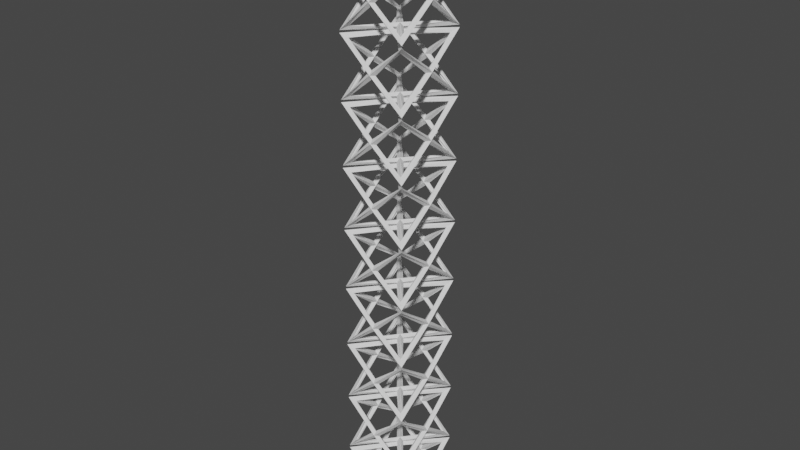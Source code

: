 # Source: ConstructionBar.blend  (saved by Blender 2.83.19; exported with 4.5.12 LTS)
import bpy
from mathutils import Matrix  # noqa: F401  (used for matrix-valued properties, if any)

bpy.ops.wm.read_factory_settings(use_empty=True)
scene = bpy.context.scene
scene.name = 'Scene'

# ---- collections
col_collection = bpy.data.collections.new('Collection'); scene.collection.children.link(col_collection)

# ---- world
world_world = bpy.data.worlds.new('World'); scene.world = world_world
world_world.use_nodes = True; world_world.node_tree.nodes.clear()
_N = world_world.node_tree.nodes; _L = world_world.node_tree.links
n0 = _N.new('ShaderNodeOutputWorld'); n0.name = 'World Output'; n0.location = (300, 300)
n1 = _N.new('ShaderNodeBackground'); n1.name = 'Background'; n1.location = (10, 300)
n1.inputs[0].default_value = (0.05088, 0.05088, 0.05088, 1.0)
_L.new(n1.outputs[0], n0.inputs[0])
n0.is_active_output = True
world_world.color = (0.05088, 0.05088, 0.05088)
world_world.use_sun_shadow = False
world_world.sun_shadow_jitter_overblur = 0.0

# ---- meshes
me_cube_002 = bpy.data.meshes.new('Cube.002')
me_cube_002.from_pydata([(-0.94, -1.262, -0.94), (-1.06, -1.37, -1.06), (-0.94, -1.262, 0.94), (-1.06, -1.37, 1.06), (-0.94, 1.262, -0.94), (-1.06, 1.37, -1.06), (-0.94, 1.262, 0.94), (-1.06, 1.37, 1.06), (0.94, -1.262, -0.94), (1.06, -1.37, -1.06), (0.94, -1.262, 0.94), (1.06, -1.37, 1.06), (0.94, 1.262, -0.94), (1.06, 1.37, -1.06), (0.94, 1.262, 0.94), (1.06, 1.37, 1.06), (0.0, 0.0, 0.8995), (0.0, 0.0, 1.1), (0.0, 0.0, -0.8995), (0.0, 0.0, -1.1), (0.0, -1.216, 0.0), (0.0, -1.417, 0.0), (0.8995, 0.0, 0.0), (1.1, 0.0, 0.0), (0.0, 1.216, 0.0), (0.0, 1.417, 0.0), (-0.8995, 0.0, 0.0), (-1.1, 0.0, 0.0), (-0.1421, -1.316, 0.0), (-0.9214, -1.228, 0.8541), (-1.0, -0.1661, 0.0), (-0.9214, -1.228, -0.8541), (0.1262, 0.0, -1.0), (0.9214, 1.109, -0.9214), (1.0, 0.0, -0.1262), (0.9214, -1.109, -0.9214), (-0.1262, 0.0, 1.0), (-0.9214, 1.109, 0.9214), (-1.0, 0.0, 0.1262), (-0.9214, -1.109, 0.9214), (0.1262, 0.0, 1.0), (0.9214, -1.109, 0.9214), (1.0, 0.0, 0.1262), (0.9214, 1.109, 0.9214), (0.0, 0.1661, 1.0), (0.8541, 1.228, 0.9214), (0.0, 1.316, 0.1421), (-0.8541, 1.228, 0.9214), (-0.1262, 0.0, -1.0), (-0.9214, -1.109, -0.9214), (-1.0, 0.0, -0.1262), (-0.9214, 1.109, -0.9214), (0.1421, -1.316, 0.0), (0.9214, -1.228, -0.8541), (1.0, -0.1661, 0.0), (0.9214, -1.228, 0.8541), (1.0, 0.1661, 0.0), (0.9214, 1.228, -0.8541), (0.1421, 1.316, 0.0), (0.9214, 1.228, 0.8541), (-0.1421, 1.316, 0.0), (-0.9214, 1.228, -0.8541), (-1.0, 0.1661, 0.0), (-0.9214, 1.228, 0.8541), (0.0, -0.1661, 1.0), (-0.8541, -1.228, 0.9214), (0.0, -1.316, 0.1421), (0.8541, -1.228, 0.9214), (0.0, 0.1661, -1.0), (-0.8541, 1.228, -0.9214), (0.0, 1.316, -0.1421), (0.8541, 1.228, -0.9214), (0.0, -0.1661, -1.0), (0.8541, -1.228, -0.9214), (0.0, -1.316, -0.1421), (-0.8541, -1.228, -0.9214), (-0.94, -1.262, 1.261), (-1.06, -1.37, 1.141), (-0.94, -1.262, 3.141), (-1.06, -1.37, 3.261), (-0.94, 1.262, 1.261), (-1.06, 1.37, 1.141), (-0.94, 1.262, 3.141), (-1.06, 1.37, 3.261), (0.94, -1.262, 1.261), (1.06, -1.37, 1.141), (0.94, -1.262, 3.141), (1.06, -1.37, 3.261), (0.94, 1.262, 1.261), (1.06, 1.37, 1.141), (0.94, 1.262, 3.141), (1.06, 1.37, 3.261), (0.0, 0.0, 3.101), (0.0, 0.0, 3.301), (0.0, 0.0, 1.301), (0.0, 0.0, 1.1), (0.0, -1.216, 2.201), (0.0, -1.417, 2.201), (0.8995, 0.0, 2.201), (1.1, 0.0, 2.201), (0.0, 1.216, 2.201), (0.0, 1.417, 2.201), (-0.8995, 0.0, 2.201), (-1.1, 0.0, 2.201), (-0.1421, -1.316, 2.201), (-0.9214, -1.228, 3.055), (-1.0, -0.1661, 2.201), (-0.9214, -1.228, 1.347), (0.1262, 0.0, 1.201), (0.9214, 1.109, 1.28), (1.0, 0.0, 2.075), (0.9214, -1.109, 1.28), (-0.1262, 0.0, 3.201), (-0.9214, 1.109, 3.122), (-1.0, 0.0, 2.327), (-0.9214, -1.109, 3.122), (0.1262, 0.0, 3.201), (0.9214, -1.109, 3.122), (1.0, 0.0, 2.327), (0.9214, 1.109, 3.122), (0.0, 0.1661, 3.201), (0.8541, 1.228, 3.122), (0.0, 1.316, 2.343), (-0.8541, 1.228, 3.122), (-0.1262, 0.0, 1.201), (-0.9214, -1.109, 1.28), (-1.0, 0.0, 2.075), (-0.9214, 1.109, 1.28), (0.1421, -1.316, 2.201), (0.9214, -1.228, 1.347), (1.0, -0.1661, 2.201), (0.9214, -1.228, 3.055), (1.0, 0.1661, 2.201), (0.9214, 1.228, 1.347), (0.1421, 1.316, 2.201), (0.9214, 1.228, 3.055), (-0.1421, 1.316, 2.201), (-0.9214, 1.228, 1.347), (-1.0, 0.1661, 2.201), (-0.9214, 1.228, 3.055), (0.0, -0.1661, 3.201), (-0.8541, -1.228, 3.122), (0.0, -1.316, 2.343), (0.8541, -1.228, 3.122), (0.0, 0.1661, 1.201), (-0.8541, 1.228, 1.28), (0.0, 1.316, 2.059), (0.8541, 1.228, 1.28), (0.0, -0.1661, 1.201), (0.8541, -1.228, 1.28), (0.0, -1.316, 2.059), (-0.8541, -1.228, 1.28), (-0.94, -1.262, 3.462), (-1.06, -1.37, 3.342), (-0.94, -1.262, 5.342), (-1.06, -1.37, 5.462), (-0.94, 1.262, 3.462), (-1.06, 1.37, 3.342), (-0.94, 1.262, 5.342), (-1.06, 1.37, 5.462), (0.94, -1.262, 3.462), (1.06, -1.37, 3.342), (0.94, -1.262, 5.342), (1.06, -1.37, 5.462), (0.94, 1.262, 3.462), (1.06, 1.37, 3.342), (0.94, 1.262, 5.342), (1.06, 1.37, 5.462), (0.0, 0.0, 5.301), (0.0, 0.0, 5.503), (0.0, 0.0, 3.503), (0.0, 0.0, 3.301), (0.0, -1.216, 4.402), (0.0, -1.417, 4.402), (0.8995, 0.0, 4.402), (1.1, 0.0, 4.402), (0.0, 1.216, 4.402), (0.0, 1.417, 4.402), (-0.8995, 0.0, 4.402), (-1.1, 0.0, 4.402), (-0.1421, -1.316, 4.402), (-0.9214, -1.228, 5.256), (-1.0, -0.1661, 4.402), (-0.9214, -1.228, 3.548), (0.1262, 0.0, 3.402), (0.9214, 1.109, 3.481), (1.0, 0.0, 4.276), (0.9214, -1.109, 3.481), (-0.1262, 0.0, 5.402), (-0.9214, 1.109, 5.323), (-1.0, 0.0, 4.528), (-0.9214, -1.109, 5.323), (0.1262, 0.0, 5.402), (0.9214, -1.109, 5.323), (1.0, 0.0, 4.528), (0.9214, 1.109, 5.323), (0.0, 0.1661, 5.402), (0.8541, 1.228, 5.323), (0.0, 1.316, 4.544), (-0.8541, 1.228, 5.323), (-0.1262, 0.0, 3.402), (-0.9214, -1.109, 3.481), (-1.0, 0.0, 4.276), (-0.9214, 1.109, 3.481), (0.1421, -1.316, 4.402), (0.9214, -1.228, 3.548), (1.0, -0.1661, 4.402), (0.9214, -1.228, 5.256), (1.0, 0.1661, 4.402), (0.9214, 1.228, 3.548), (0.1421, 1.316, 4.402), (0.9214, 1.228, 5.256), (-0.1421, 1.316, 4.402), (-0.9214, 1.228, 3.548), (-1.0, 0.1661, 4.402), (-0.9214, 1.228, 5.256), (0.0, -0.1661, 5.402), (-0.8541, -1.228, 5.323), (0.0, -1.316, 4.544), (0.8541, -1.228, 5.323), (0.0, 0.1661, 3.402), (-0.8541, 1.228, 3.481), (0.0, 1.316, 4.26), (0.8541, 1.228, 3.481), (0.0, -0.1661, 3.402), (0.8541, -1.228, 3.481), (0.0, -1.316, 4.26), (-0.8541, -1.228, 3.481), (-0.94, -1.262, 5.663), (-1.06, -1.37, 5.543), (-0.94, -1.262, 7.543), (-1.06, -1.37, 7.663), (-0.94, 1.262, 5.663), (-1.06, 1.37, 5.543), (-0.94, 1.262, 7.543), (-1.06, 1.37, 7.663), (0.94, -1.262, 5.663), (1.06, -1.37, 5.543), (0.94, -1.262, 7.543), (1.06, -1.37, 7.663), (0.94, 1.262, 5.663), (1.06, 1.37, 5.543), (0.94, 1.262, 7.543), (1.06, 1.37, 7.663), (0.0, 0.0, 7.502), (0.0, 0.0, 7.703), (0.0, 0.0, 5.703), (0.0, 0.0, 5.502), (0.0, -1.216, 6.603), (0.0, -1.417, 6.603), (0.8995, 0.0, 6.603), (1.1, 0.0, 6.603), (0.0, 1.216, 6.603), (0.0, 1.417, 6.603), (-0.8995, 0.0, 6.603), (-1.1, 0.0, 6.603), (-0.1421, -1.316, 6.603), (-0.9214, -1.228, 7.457), (-1.0, -0.1661, 6.603), (-0.9214, -1.228, 5.749), (0.1262, 0.0, 5.603), (0.9214, 1.109, 5.682), (1.0, 0.0, 6.477), (0.9214, -1.109, 5.682), (-0.1262, 0.0, 7.603), (-0.9214, 1.109, 7.524), (-1.0, 0.0, 6.729), (-0.9214, -1.109, 7.524), (0.1262, 0.0, 7.603), (0.9214, -1.109, 7.524), (1.0, 0.0, 6.729), (0.9214, 1.109, 7.524), (0.0, 0.1661, 7.603), (0.8541, 1.228, 7.524), (0.0, 1.316, 6.745), (-0.8541, 1.228, 7.524), (-0.1262, 0.0, 5.603), (-0.9214, -1.109, 5.682), (-1.0, 0.0, 6.477), (-0.9214, 1.109, 5.682), (0.1421, -1.316, 6.603), (0.9214, -1.228, 5.749), (1.0, -0.1661, 6.603), (0.9214, -1.228, 7.457), (1.0, 0.1661, 6.603), (0.9214, 1.228, 5.749), (0.1421, 1.316, 6.603), (0.9214, 1.228, 7.457), (-0.1421, 1.316, 6.603), (-0.9214, 1.228, 5.749), (-1.0, 0.1661, 6.603), (-0.9214, 1.228, 7.457), (0.0, -0.1661, 7.603), (-0.8541, -1.228, 7.524), (0.0, -1.316, 6.745), (0.8541, -1.228, 7.524), (0.0, 0.1661, 5.603), (-0.8541, 1.228, 5.682), (0.0, 1.316, 6.461), (0.8541, 1.228, 5.682), (0.0, -0.1661, 5.603), (0.8541, -1.228, 5.682), (0.0, -1.316, 6.461), (-0.8541, -1.228, 5.682), (-0.94, -1.262, 7.864), (-1.06, -1.37, 7.744), (-0.94, -1.262, 9.744), (-1.06, -1.37, 9.864), (-0.94, 1.262, 7.864), (-1.06, 1.37, 7.744), (-0.94, 1.262, 9.744), (-1.06, 1.37, 9.864), (0.94, -1.262, 7.864), (1.06, -1.37, 7.744), (0.94, -1.262, 9.744), (1.06, -1.37, 9.864), (0.94, 1.262, 7.864), (1.06, 1.37, 7.744), (0.94, 1.262, 9.744), (1.06, 1.37, 9.864), (0.0, 0.0, 9.703), (0.0, 0.0, 9.905), (0.0, 0.0, 7.905), (0.0, 0.0, 7.703), (0.0, -1.216, 8.804), (0.0, -1.417, 8.804), (0.8995, 0.0, 8.804), (1.1, 0.0, 8.804), (0.0, 1.216, 8.804), (0.0, 1.417, 8.804), (-0.8995, 0.0, 8.804), (-1.1, 0.0, 8.804), (-0.1421, -1.316, 8.804), (-0.9214, -1.228, 9.658), (-1.0, -0.1661, 8.804), (-0.9214, -1.228, 7.95), (0.1262, 0.0, 7.804), (0.9214, 1.109, 7.883), (1.0, 0.0, 8.678), (0.9214, -1.109, 7.883), (-0.1262, 0.0, 9.804), (-0.9214, 1.109, 9.725), (-1.0, 0.0, 8.93), (-0.9214, -1.109, 9.725), (0.1262, 0.0, 9.804), (0.9214, -1.109, 9.725), (1.0, 0.0, 8.93), (0.9214, 1.109, 9.725), (0.0, 0.1661, 9.804), (0.8541, 1.228, 9.725), (0.0, 1.316, 8.946), (-0.8541, 1.228, 9.725), (-0.1262, 0.0, 7.804), (-0.9214, -1.109, 7.883), (-1.0, 0.0, 8.678), (-0.9214, 1.109, 7.883), (0.1421, -1.316, 8.804), (0.9214, -1.228, 7.95), (1.0, -0.1661, 8.804), (0.9214, -1.228, 9.658), (1.0, 0.1661, 8.804), (0.9214, 1.228, 7.95), (0.1421, 1.316, 8.804), (0.9214, 1.228, 9.658), (-0.1421, 1.316, 8.804), (-0.9214, 1.228, 7.95), (-1.0, 0.1661, 8.804), (-0.9214, 1.228, 9.658), (0.0, -0.1661, 9.804), (-0.8541, -1.228, 9.725), (0.0, -1.316, 8.946), (0.8541, -1.228, 9.725), (0.0, 0.1661, 7.804), (-0.8541, 1.228, 7.883), (0.0, 1.316, 8.662), (0.8541, 1.228, 7.883), (0.0, -0.1661, 7.804), (0.8541, -1.228, 7.883), (0.0, -1.316, 8.662), (-0.8541, -1.228, 7.883), (-0.94, -1.262, 10.07), (-1.06, -1.37, 9.945), (-0.94, -1.262, 11.94), (-1.06, -1.37, 12.07), (-0.94, 1.262, 10.07), (-1.06, 1.37, 9.945), (-0.94, 1.262, 11.94), (-1.06, 1.37, 12.07), (0.94, -1.262, 10.07), (1.06, -1.37, 9.945), (0.94, -1.262, 11.94), (1.06, -1.37, 12.07), (0.94, 1.262, 10.07), (1.06, 1.37, 9.945), (0.94, 1.262, 11.94), (1.06, 1.37, 12.07), (0.0, 0.0, 11.9), (0.0, 0.0, 12.11), (0.0, 0.0, 10.11), (0.0, 0.0, 9.905), (0.0, -1.216, 11.01), (0.0, -1.417, 11.01), (0.8995, 0.0, 11.01), (1.1, 0.0, 11.01), (0.0, 1.216, 11.01), (0.0, 1.417, 11.01), (-0.8995, 0.0, 11.01), (-1.1, 0.0, 11.01), (-0.1421, -1.316, 11.01), (-0.9214, -1.228, 11.86), (-1.0, -0.1661, 11.01), (-0.9214, -1.228, 10.15), (0.1262, 0.0, 10.01), (0.9214, 1.109, 10.08), (1.0, 0.0, 10.88), (0.9214, -1.109, 10.08), (-0.1262, 0.0, 12.01), (-0.9214, 1.109, 11.93), (-1.0, 0.0, 11.13), (-0.9214, -1.109, 11.93), (0.1262, 0.0, 12.01), (0.9214, -1.109, 11.93), (1.0, 0.0, 11.13), (0.9214, 1.109, 11.93), (0.0, 0.1661, 12.01), (0.8541, 1.228, 11.93), (0.0, 1.316, 11.15), (-0.8541, 1.228, 11.93), (-0.1262, 0.0, 10.01), (-0.9214, -1.109, 10.08), (-1.0, 0.0, 10.88), (-0.9214, 1.109, 10.08), (0.1421, -1.316, 11.01), (0.9214, -1.228, 10.15), (1.0, -0.1661, 11.01), (0.9214, -1.228, 11.86), (1.0, 0.1661, 11.01), (0.9214, 1.228, 10.15), (0.1421, 1.316, 11.01), (0.9214, 1.228, 11.86), (-0.1421, 1.316, 11.01), (-0.9214, 1.228, 10.15), (-1.0, 0.1661, 11.01), (-0.9214, 1.228, 11.86), (0.0, -0.1661, 12.01), (-0.8541, -1.228, 11.93), (0.0, -1.316, 11.15), (0.8541, -1.228, 11.93), (0.0, 0.1661, 10.01), (-0.8541, 1.228, 10.08), (0.0, 1.316, 10.86), (0.8541, 1.228, 10.08), (0.0, -0.1661, 10.01), (0.8541, -1.228, 10.08), (0.0, -1.316, 10.86), (-0.8541, -1.228, 10.08), (-0.94, -1.262, 12.27), (-1.06, -1.37, 12.15), (-0.94, -1.262, 14.15), (-1.06, -1.37, 14.27), (-0.94, 1.262, 12.27), (-1.06, 1.37, 12.15), (-0.94, 1.262, 14.15), (-1.06, 1.37, 14.27), (0.94, -1.262, 12.27), (1.06, -1.37, 12.15), (0.94, -1.262, 14.15), (1.06, -1.37, 14.27), (0.94, 1.262, 12.27), (1.06, 1.37, 12.15), (0.94, 1.262, 14.15), (1.06, 1.37, 14.27), (0.0, 0.0, 14.11), (0.0, 0.0, 14.31), (0.0, 0.0, 12.31), (0.0, 0.0, 12.11), (0.0, -1.216, 13.21), (0.0, -1.417, 13.21), (0.8995, 0.0, 13.21), (1.1, 0.0, 13.21), (0.0, 1.216, 13.21), (0.0, 1.417, 13.21), (-0.8995, 0.0, 13.21), (-1.1, 0.0, 13.21), (-0.1421, -1.316, 13.21), (-0.9214, -1.228, 14.06), (-1.0, -0.1661, 13.21), (-0.9214, -1.228, 12.35), (0.1262, 0.0, 12.21), (0.9214, 1.109, 12.28), (1.0, 0.0, 13.08), (0.9214, -1.109, 12.28), (-0.1262, 0.0, 14.21), (-0.9214, 1.109, 14.13), (-1.0, 0.0, 13.33), (-0.9214, -1.109, 14.13), (0.1262, 0.0, 14.21), (0.9214, -1.109, 14.13), (1.0, 0.0, 13.33), (0.9214, 1.109, 14.13), (0.0, 0.1661, 14.21), (0.8541, 1.228, 14.13), (0.0, 1.316, 13.35), (-0.8541, 1.228, 14.13), (-0.1262, 0.0, 12.21), (-0.9214, -1.109, 12.28), (-1.0, 0.0, 13.08), (-0.9214, 1.109, 12.28), (0.1421, -1.316, 13.21), (0.9214, -1.228, 12.35), (1.0, -0.1661, 13.21), (0.9214, -1.228, 14.06), (1.0, 0.1661, 13.21), (0.9214, 1.228, 12.35), (0.1421, 1.316, 13.21), (0.9214, 1.228, 14.06), (-0.1421, 1.316, 13.21), (-0.9214, 1.228, 12.35), (-1.0, 0.1661, 13.21), (-0.9214, 1.228, 14.06), (0.0, -0.1661, 14.21), (-0.8541, -1.228, 14.13), (0.0, -1.316, 13.35), (0.8541, -1.228, 14.13), (0.0, 0.1661, 12.21), (-0.8541, 1.228, 12.28), (0.0, 1.316, 13.06), (0.8541, 1.228, 12.28), (0.0, -0.1661, 12.21), (0.8541, -1.228, 12.28), (0.0, -1.316, 13.06), (-0.8541, -1.228, 12.28), (-0.94, -1.262, 14.47), (-1.06, -1.37, 14.35), (-0.94, -1.262, 16.35), (-1.06, -1.37, 16.47), (-0.94, 1.262, 14.47), (-1.06, 1.37, 14.35), (-0.94, 1.262, 16.35), (-1.06, 1.37, 16.47), (0.94, -1.262, 14.47), (1.06, -1.37, 14.35), (0.94, -1.262, 16.35), (1.06, -1.37, 16.47), (0.94, 1.262, 14.47), (1.06, 1.37, 14.35), (0.94, 1.262, 16.35), (1.06, 1.37, 16.47), (0.0, 0.0, 16.31), (0.0, 0.0, 16.51), (0.0, 0.0, 14.51), (0.0, 0.0, 14.31), (0.0, -1.216, 15.41), (0.0, -1.417, 15.41), (0.8995, 0.0, 15.41), (1.1, 0.0, 15.41), (0.0, 1.216, 15.41), (0.0, 1.417, 15.41), (-0.8995, 0.0, 15.41), (-1.1, 0.0, 15.41), (-0.1421, -1.316, 15.41), (-0.9214, -1.228, 16.26), (-1.0, -0.1661, 15.41), (-0.9214, -1.228, 14.55), (0.1262, 0.0, 14.41), (0.9214, 1.109, 14.49), (1.0, 0.0, 15.28), (0.9214, -1.109, 14.49), (-0.1262, 0.0, 16.41), (-0.9214, 1.109, 16.33), (-1.0, 0.0, 15.53), (-0.9214, -1.109, 16.33), (0.1262, 0.0, 16.41), (0.9214, -1.109, 16.33), (1.0, 0.0, 15.53), (0.9214, 1.109, 16.33), (0.0, 0.1661, 16.41), (0.8541, 1.228, 16.33), (0.0, 1.316, 15.55), (-0.8541, 1.228, 16.33), (-0.1262, 0.0, 14.41), (-0.9214, -1.109, 14.49), (-1.0, 0.0, 15.28), (-0.9214, 1.109, 14.49), (0.1421, -1.316, 15.41), (0.9214, -1.228, 14.55), (1.0, -0.1661, 15.41), (0.9214, -1.228, 16.26), (1.0, 0.1661, 15.41), (0.9214, 1.228, 14.55), (0.1421, 1.316, 15.41), (0.9214, 1.228, 16.26), (-0.1421, 1.316, 15.41), (-0.9214, 1.228, 14.55), (-1.0, 0.1661, 15.41), (-0.9214, 1.228, 16.26), (0.0, -0.1661, 16.41), (-0.8541, -1.228, 16.33), (0.0, -1.316, 15.55), (0.8541, -1.228, 16.33), (0.0, 0.1661, 14.41), (-0.8541, 1.228, 14.49), (0.0, 1.316, 15.26), (0.8541, 1.228, 14.49), (0.0, -0.1661, 14.41), (0.8541, -1.228, 14.49), (0.0, -1.316, 15.26), (-0.8541, -1.228, 14.49), (-0.94, -1.262, 16.67), (-1.06, -1.37, 16.55), (-0.94, -1.262, 18.55), (-1.06, -1.37, 18.67), (-0.94, 1.262, 16.67), (-1.06, 1.37, 16.55), (-0.94, 1.262, 18.55), (-1.06, 1.37, 18.67), (0.94, -1.262, 16.67), (1.06, -1.37, 16.55), (0.94, -1.262, 18.55), (1.06, -1.37, 18.67), (0.94, 1.262, 16.67), (1.06, 1.37, 16.55), (0.94, 1.262, 18.55), (1.06, 1.37, 18.67), (0.0, 0.0, 18.51), (0.0, 0.0, 18.71), (0.0, 0.0, 16.71), (0.0, 0.0, 16.51), (0.0, -1.216, 17.61), (0.0, -1.417, 17.61), (0.8995, 0.0, 17.61), (1.1, 0.0, 17.61), (0.0, 1.216, 17.61), (0.0, 1.417, 17.61), (-0.8995, 0.0, 17.61), (-1.1, 0.0, 17.61), (-0.1421, -1.316, 17.61), (-0.9214, -1.228, 18.46), (-1.0, -0.1661, 17.61), (-0.9214, -1.228, 16.75), (0.1262, 0.0, 16.61), (0.9214, 1.109, 16.69), (1.0, 0.0, 17.48), (0.9214, -1.109, 16.69), (-0.1262, 0.0, 18.61), (-0.9214, 1.109, 18.53), (-1.0, 0.0, 17.73), (-0.9214, -1.109, 18.53), (0.1262, 0.0, 18.61), (0.9214, -1.109, 18.53), (1.0, 0.0, 17.73), (0.9214, 1.109, 18.53), (0.0, 0.1661, 18.61), (0.8541, 1.228, 18.53), (0.0, 1.316, 17.75), (-0.8541, 1.228, 18.53), (-0.1262, 0.0, 16.61), (-0.9214, -1.109, 16.69), (-1.0, 0.0, 17.48), (-0.9214, 1.109, 16.69), (0.1421, -1.316, 17.61), (0.9214, -1.228, 16.75), (1.0, -0.1661, 17.61), (0.9214, -1.228, 18.46), (1.0, 0.1661, 17.61), (0.9214, 1.228, 16.75), (0.1421, 1.316, 17.61), (0.9214, 1.228, 18.46), (-0.1421, 1.316, 17.61), (-0.9214, 1.228, 16.75), (-1.0, 0.1661, 17.61), (-0.9214, 1.228, 18.46), (0.0, -0.1661, 18.61), (-0.8541, -1.228, 18.53), (0.0, -1.316, 17.75), (0.8541, -1.228, 18.53), (0.0, 0.1661, 16.61), (-0.8541, 1.228, 16.69), (0.0, 1.316, 17.47), (0.8541, 1.228, 16.69), (0.0, -0.1661, 16.61), (0.8541, -1.228, 16.69), (0.0, -1.316, 17.47), (-0.8541, -1.228, 16.69), (-0.94, -1.262, 18.87), (-1.06, -1.37, 18.75), (-0.94, -1.262, 20.75), (-1.06, -1.37, 20.87), (-0.94, 1.262, 18.87), (-1.06, 1.37, 18.75), (-0.94, 1.262, 20.75), (-1.06, 1.37, 20.87), (0.94, -1.262, 18.87), (1.06, -1.37, 18.75), (0.94, -1.262, 20.75), (1.06, -1.37, 20.87), (0.94, 1.262, 18.87), (1.06, 1.37, 18.75), (0.94, 1.262, 20.75), (1.06, 1.37, 20.87), (0.0, 0.0, 20.71), (0.0, 0.0, 20.91), (0.0, 0.0, 18.91), (0.0, 0.0, 18.71), (0.0, -1.216, 19.81), (0.0, -1.417, 19.81), (0.8995, 0.0, 19.81), (1.1, 0.0, 19.81), (0.0, 1.216, 19.81), (0.0, 1.417, 19.81), (-0.8995, 0.0, 19.81), (-1.1, 0.0, 19.81), (-0.1421, -1.316, 19.81), (-0.9214, -1.228, 20.66), (-1.0, -0.1661, 19.81), (-0.9214, -1.228, 18.95), (0.1262, 0.0, 18.81), (0.9214, 1.109, 18.89), (1.0, 0.0, 19.68), (0.9214, -1.109, 18.89), (-0.1262, 0.0, 20.81), (-0.9214, 1.109, 20.73), (-1.0, 0.0, 19.94), (-0.9214, -1.109, 20.73), (0.1262, 0.0, 20.81), (0.9214, -1.109, 20.73), (1.0, 0.0, 19.94), (0.9214, 1.109, 20.73), (0.0, 0.1661, 20.81), (0.8541, 1.228, 20.73), (0.0, 1.316, 19.95), (-0.8541, 1.228, 20.73), (-0.1262, 0.0, 18.81), (-0.9214, -1.109, 18.89), (-1.0, 0.0, 19.68), (-0.9214, 1.109, 18.89), (0.1421, -1.316, 19.81), (0.9214, -1.228, 18.95), (1.0, -0.1661, 19.81), (0.9214, -1.228, 20.66), (1.0, 0.1661, 19.81), (0.9214, 1.228, 18.95), (0.1421, 1.316, 19.81), (0.9214, 1.228, 20.66), (-0.1421, 1.316, 19.81), (-0.9214, 1.228, 18.95), (-1.0, 0.1661, 19.81), (-0.9214, 1.228, 20.66), (0.0, -0.1661, 20.81), (-0.8541, -1.228, 20.73), (0.0, -1.316, 19.95), (0.8541, -1.228, 20.73), (0.0, 0.1661, 18.81), (-0.8541, 1.228, 18.89), (0.0, 1.316, 19.67), (0.8541, 1.228, 18.89), (0.0, -0.1661, 18.81), (0.8541, -1.228, 18.89), (0.0, -1.316, 19.67), (-0.8541, -1.228, 18.89)], [], [(28, 29, 2, 20), (29, 28, 21, 3), (29, 30, 26, 2), (30, 29, 3, 27), (30, 31, 0, 26), (31, 30, 27, 1), (31, 28, 20, 0), (28, 31, 1, 21), (32, 33, 12, 18), (33, 32, 19, 13), (33, 34, 22, 12), (34, 33, 13, 23), (34, 35, 8, 22), (35, 34, 23, 9), (35, 32, 18, 8), (32, 35, 9, 19), (36, 37, 6, 16), (37, 36, 17, 7), (37, 38, 26, 6), (38, 37, 7, 27), (38, 39, 2, 26), (39, 38, 27, 3), (39, 36, 16, 2), (36, 39, 3, 17), (40, 41, 10, 16), (41, 40, 17, 11), (41, 42, 22, 10), (42, 41, 11, 23), (42, 43, 14, 22), (43, 42, 23, 15), (43, 40, 16, 14), (40, 43, 15, 17), (44, 45, 14, 16), (45, 44, 17, 15), (45, 46, 24, 14), (46, 45, 15, 25), (46, 47, 6, 24), (47, 46, 25, 7), (47, 44, 16, 6), (44, 47, 7, 17), (48, 49, 0, 18), (49, 48, 19, 1), (49, 50, 26, 0), (50, 49, 1, 27), (50, 51, 4, 26), (51, 50, 27, 5), (51, 48, 18, 4), (48, 51, 5, 19), (52, 53, 8, 20), (53, 52, 21, 9), (53, 54, 22, 8), (54, 53, 9, 23), (54, 55, 10, 22), (55, 54, 23, 11), (55, 52, 20, 10), (52, 55, 11, 21), (56, 57, 12, 22), (57, 56, 23, 13), (57, 58, 24, 12), (58, 57, 13, 25), (58, 59, 14, 24), (59, 58, 25, 15), (59, 56, 22, 14), (56, 59, 15, 23), (60, 61, 4, 24), (61, 60, 25, 5), (61, 62, 26, 4), (62, 61, 5, 27), (62, 63, 6, 26), (63, 62, 27, 7), (63, 60, 24, 6), (60, 63, 7, 25), (64, 65, 2, 16), (65, 64, 17, 3), (65, 66, 20, 2), (66, 65, 3, 21), (66, 67, 10, 20), (67, 66, 21, 11), (67, 64, 16, 10), (64, 67, 11, 17), (68, 69, 4, 18), (69, 68, 19, 5), (69, 70, 24, 4), (70, 69, 5, 25), (70, 71, 12, 24), (71, 70, 25, 13), (71, 68, 18, 12), (68, 71, 13, 19), (72, 73, 8, 18), (73, 72, 19, 9), (73, 74, 20, 8), (74, 73, 9, 21), (74, 75, 0, 20), (75, 74, 21, 1), (75, 72, 18, 0), (72, 75, 1, 19), (104, 105, 78, 96), (105, 104, 97, 79), (105, 106, 102, 78), (106, 105, 79, 103), (106, 107, 76, 102), (107, 106, 103, 77), (107, 104, 96, 76), (104, 107, 77, 97), (108, 109, 88, 94), (109, 108, 95, 89), (109, 110, 98, 88), (110, 109, 89, 99), (110, 111, 84, 98), (111, 110, 99, 85), (111, 108, 94, 84), (108, 111, 85, 95), (112, 113, 82, 92), (113, 112, 93, 83), (113, 114, 102, 82), (114, 113, 83, 103), (114, 115, 78, 102), (115, 114, 103, 79), (115, 112, 92, 78), (112, 115, 79, 93), (116, 117, 86, 92), (117, 116, 93, 87), (117, 118, 98, 86), (118, 117, 87, 99), (118, 119, 90, 98), (119, 118, 99, 91), (119, 116, 92, 90), (116, 119, 91, 93), (120, 121, 90, 92), (121, 120, 93, 91), (121, 122, 100, 90), (122, 121, 91, 101), (122, 123, 82, 100), (123, 122, 101, 83), (123, 120, 92, 82), (120, 123, 83, 93), (124, 125, 76, 94), (125, 124, 95, 77), (125, 126, 102, 76), (126, 125, 77, 103), (126, 127, 80, 102), (127, 126, 103, 81), (127, 124, 94, 80), (124, 127, 81, 95), (128, 129, 84, 96), (129, 128, 97, 85), (129, 130, 98, 84), (130, 129, 85, 99), (130, 131, 86, 98), (131, 130, 99, 87), (131, 128, 96, 86), (128, 131, 87, 97), (132, 133, 88, 98), (133, 132, 99, 89), (133, 134, 100, 88), (134, 133, 89, 101), (134, 135, 90, 100), (135, 134, 101, 91), (135, 132, 98, 90), (132, 135, 91, 99), (136, 137, 80, 100), (137, 136, 101, 81), (137, 138, 102, 80), (138, 137, 81, 103), (138, 139, 82, 102), (139, 138, 103, 83), (139, 136, 100, 82), (136, 139, 83, 101), (140, 141, 78, 92), (141, 140, 93, 79), (141, 142, 96, 78), (142, 141, 79, 97), (142, 143, 86, 96), (143, 142, 97, 87), (143, 140, 92, 86), (140, 143, 87, 93), (144, 145, 80, 94), (145, 144, 95, 81), (145, 146, 100, 80), (146, 145, 81, 101), (146, 147, 88, 100), (147, 146, 101, 89), (147, 144, 94, 88), (144, 147, 89, 95), (148, 149, 84, 94), (149, 148, 95, 85), (149, 150, 96, 84), (150, 149, 85, 97), (150, 151, 76, 96), (151, 150, 97, 77), (151, 148, 94, 76), (148, 151, 77, 95), (180, 181, 154, 172), (181, 180, 173, 155), (181, 182, 178, 154), (182, 181, 155, 179), (182, 183, 152, 178), (183, 182, 179, 153), (183, 180, 172, 152), (180, 183, 153, 173), (184, 185, 164, 170), (185, 184, 171, 165), (185, 186, 174, 164), (186, 185, 165, 175), (186, 187, 160, 174), (187, 186, 175, 161), (187, 184, 170, 160), (184, 187, 161, 171), (188, 189, 158, 168), (189, 188, 169, 159), (189, 190, 178, 158), (190, 189, 159, 179), (190, 191, 154, 178), (191, 190, 179, 155), (191, 188, 168, 154), (188, 191, 155, 169), (192, 193, 162, 168), (193, 192, 169, 163), (193, 194, 174, 162), (194, 193, 163, 175), (194, 195, 166, 174), (195, 194, 175, 167), (195, 192, 168, 166), (192, 195, 167, 169), (196, 197, 166, 168), (197, 196, 169, 167), (197, 198, 176, 166), (198, 197, 167, 177), (198, 199, 158, 176), (199, 198, 177, 159), (199, 196, 168, 158), (196, 199, 159, 169), (200, 201, 152, 170), (201, 200, 171, 153), (201, 202, 178, 152), (202, 201, 153, 179), (202, 203, 156, 178), (203, 202, 179, 157), (203, 200, 170, 156), (200, 203, 157, 171), (204, 205, 160, 172), (205, 204, 173, 161), (205, 206, 174, 160), (206, 205, 161, 175), (206, 207, 162, 174), (207, 206, 175, 163), (207, 204, 172, 162), (204, 207, 163, 173), (208, 209, 164, 174), (209, 208, 175, 165), (209, 210, 176, 164), (210, 209, 165, 177), (210, 211, 166, 176), (211, 210, 177, 167), (211, 208, 174, 166), (208, 211, 167, 175), (212, 213, 156, 176), (213, 212, 177, 157), (213, 214, 178, 156), (214, 213, 157, 179), (214, 215, 158, 178), (215, 214, 179, 159), (215, 212, 176, 158), (212, 215, 159, 177), (216, 217, 154, 168), (217, 216, 169, 155), (217, 218, 172, 154), (218, 217, 155, 173), (218, 219, 162, 172), (219, 218, 173, 163), (219, 216, 168, 162), (216, 219, 163, 169), (220, 221, 156, 170), (221, 220, 171, 157), (221, 222, 176, 156), (222, 221, 157, 177), (222, 223, 164, 176), (223, 222, 177, 165), (223, 220, 170, 164), (220, 223, 165, 171), (224, 225, 160, 170), (225, 224, 171, 161), (225, 226, 172, 160), (226, 225, 161, 173), (226, 227, 152, 172), (227, 226, 173, 153), (227, 224, 170, 152), (224, 227, 153, 171), (256, 257, 230, 248), (257, 256, 249, 231), (257, 258, 254, 230), (258, 257, 231, 255), (258, 259, 228, 254), (259, 258, 255, 229), (259, 256, 248, 228), (256, 259, 229, 249), (260, 261, 240, 246), (261, 260, 247, 241), (261, 262, 250, 240), (262, 261, 241, 251), (262, 263, 236, 250), (263, 262, 251, 237), (263, 260, 246, 236), (260, 263, 237, 247), (264, 265, 234, 244), (265, 264, 245, 235), (265, 266, 254, 234), (266, 265, 235, 255), (266, 267, 230, 254), (267, 266, 255, 231), (267, 264, 244, 230), (264, 267, 231, 245), (268, 269, 238, 244), (269, 268, 245, 239), (269, 270, 250, 238), (270, 269, 239, 251), (270, 271, 242, 250), (271, 270, 251, 243), (271, 268, 244, 242), (268, 271, 243, 245), (272, 273, 242, 244), (273, 272, 245, 243), (273, 274, 252, 242), (274, 273, 243, 253), (274, 275, 234, 252), (275, 274, 253, 235), (275, 272, 244, 234), (272, 275, 235, 245), (276, 277, 228, 246), (277, 276, 247, 229), (277, 278, 254, 228), (278, 277, 229, 255), (278, 279, 232, 254), (279, 278, 255, 233), (279, 276, 246, 232), (276, 279, 233, 247), (280, 281, 236, 248), (281, 280, 249, 237), (281, 282, 250, 236), (282, 281, 237, 251), (282, 283, 238, 250), (283, 282, 251, 239), (283, 280, 248, 238), (280, 283, 239, 249), (284, 285, 240, 250), (285, 284, 251, 241), (285, 286, 252, 240), (286, 285, 241, 253), (286, 287, 242, 252), (287, 286, 253, 243), (287, 284, 250, 242), (284, 287, 243, 251), (288, 289, 232, 252), (289, 288, 253, 233), (289, 290, 254, 232), (290, 289, 233, 255), (290, 291, 234, 254), (291, 290, 255, 235), (291, 288, 252, 234), (288, 291, 235, 253), (292, 293, 230, 244), (293, 292, 245, 231), (293, 294, 248, 230), (294, 293, 231, 249), (294, 295, 238, 248), (295, 294, 249, 239), (295, 292, 244, 238), (292, 295, 239, 245), (296, 297, 232, 246), (297, 296, 247, 233), (297, 298, 252, 232), (298, 297, 233, 253), (298, 299, 240, 252), (299, 298, 253, 241), (299, 296, 246, 240), (296, 299, 241, 247), (300, 301, 236, 246), (301, 300, 247, 237), (301, 302, 248, 236), (302, 301, 237, 249), (302, 303, 228, 248), (303, 302, 249, 229), (303, 300, 246, 228), (300, 303, 229, 247), (332, 333, 306, 324), (333, 332, 325, 307), (333, 334, 330, 306), (334, 333, 307, 331), (334, 335, 304, 330), (335, 334, 331, 305), (335, 332, 324, 304), (332, 335, 305, 325), (336, 337, 316, 322), (337, 336, 323, 317), (337, 338, 326, 316), (338, 337, 317, 327), (338, 339, 312, 326), (339, 338, 327, 313), (339, 336, 322, 312), (336, 339, 313, 323), (340, 341, 310, 320), (341, 340, 321, 311), (341, 342, 330, 310), (342, 341, 311, 331), (342, 343, 306, 330), (343, 342, 331, 307), (343, 340, 320, 306), (340, 343, 307, 321), (344, 345, 314, 320), (345, 344, 321, 315), (345, 346, 326, 314), (346, 345, 315, 327), (346, 347, 318, 326), (347, 346, 327, 319), (347, 344, 320, 318), (344, 347, 319, 321), (348, 349, 318, 320), (349, 348, 321, 319), (349, 350, 328, 318), (350, 349, 319, 329), (350, 351, 310, 328), (351, 350, 329, 311), (351, 348, 320, 310), (348, 351, 311, 321), (352, 353, 304, 322), (353, 352, 323, 305), (353, 354, 330, 304), (354, 353, 305, 331), (354, 355, 308, 330), (355, 354, 331, 309), (355, 352, 322, 308), (352, 355, 309, 323), (356, 357, 312, 324), (357, 356, 325, 313), (357, 358, 326, 312), (358, 357, 313, 327), (358, 359, 314, 326), (359, 358, 327, 315), (359, 356, 324, 314), (356, 359, 315, 325), (360, 361, 316, 326), (361, 360, 327, 317), (361, 362, 328, 316), (362, 361, 317, 329), (362, 363, 318, 328), (363, 362, 329, 319), (363, 360, 326, 318), (360, 363, 319, 327), (364, 365, 308, 328), (365, 364, 329, 309), (365, 366, 330, 308), (366, 365, 309, 331), (366, 367, 310, 330), (367, 366, 331, 311), (367, 364, 328, 310), (364, 367, 311, 329), (368, 369, 306, 320), (369, 368, 321, 307), (369, 370, 324, 306), (370, 369, 307, 325), (370, 371, 314, 324), (371, 370, 325, 315), (371, 368, 320, 314), (368, 371, 315, 321), (372, 373, 308, 322), (373, 372, 323, 309), (373, 374, 328, 308), (374, 373, 309, 329), (374, 375, 316, 328), (375, 374, 329, 317), (375, 372, 322, 316), (372, 375, 317, 323), (376, 377, 312, 322), (377, 376, 323, 313), (377, 378, 324, 312), (378, 377, 313, 325), (378, 379, 304, 324), (379, 378, 325, 305), (379, 376, 322, 304), (376, 379, 305, 323), (408, 409, 382, 400), (409, 408, 401, 383), (409, 410, 406, 382), (410, 409, 383, 407), (410, 411, 380, 406), (411, 410, 407, 381), (411, 408, 400, 380), (408, 411, 381, 401), (412, 413, 392, 398), (413, 412, 399, 393), (413, 414, 402, 392), (414, 413, 393, 403), (414, 415, 388, 402), (415, 414, 403, 389), (415, 412, 398, 388), (412, 415, 389, 399), (416, 417, 386, 396), (417, 416, 397, 387), (417, 418, 406, 386), (418, 417, 387, 407), (418, 419, 382, 406), (419, 418, 407, 383), (419, 416, 396, 382), (416, 419, 383, 397), (420, 421, 390, 396), (421, 420, 397, 391), (421, 422, 402, 390), (422, 421, 391, 403), (422, 423, 394, 402), (423, 422, 403, 395), (423, 420, 396, 394), (420, 423, 395, 397), (424, 425, 394, 396), (425, 424, 397, 395), (425, 426, 404, 394), (426, 425, 395, 405), (426, 427, 386, 404), (427, 426, 405, 387), (427, 424, 396, 386), (424, 427, 387, 397), (428, 429, 380, 398), (429, 428, 399, 381), (429, 430, 406, 380), (430, 429, 381, 407), (430, 431, 384, 406), (431, 430, 407, 385), (431, 428, 398, 384), (428, 431, 385, 399), (432, 433, 388, 400), (433, 432, 401, 389), (433, 434, 402, 388), (434, 433, 389, 403), (434, 435, 390, 402), (435, 434, 403, 391), (435, 432, 400, 390), (432, 435, 391, 401), (436, 437, 392, 402), (437, 436, 403, 393), (437, 438, 404, 392), (438, 437, 393, 405), (438, 439, 394, 404), (439, 438, 405, 395), (439, 436, 402, 394), (436, 439, 395, 403), (440, 441, 384, 404), (441, 440, 405, 385), (441, 442, 406, 384), (442, 441, 385, 407), (442, 443, 386, 406), (443, 442, 407, 387), (443, 440, 404, 386), (440, 443, 387, 405), (444, 445, 382, 396), (445, 444, 397, 383), (445, 446, 400, 382), (446, 445, 383, 401), (446, 447, 390, 400), (447, 446, 401, 391), (447, 444, 396, 390), (444, 447, 391, 397), (448, 449, 384, 398), (449, 448, 399, 385), (449, 450, 404, 384), (450, 449, 385, 405), (450, 451, 392, 404), (451, 450, 405, 393), (451, 448, 398, 392), (448, 451, 393, 399), (452, 453, 388, 398), (453, 452, 399, 389), (453, 454, 400, 388), (454, 453, 389, 401), (454, 455, 380, 400), (455, 454, 401, 381), (455, 452, 398, 380), (452, 455, 381, 399), (484, 485, 458, 476), (485, 484, 477, 459), (485, 486, 482, 458), (486, 485, 459, 483), (486, 487, 456, 482), (487, 486, 483, 457), (487, 484, 476, 456), (484, 487, 457, 477), (488, 489, 468, 474), (489, 488, 475, 469), (489, 490, 478, 468), (490, 489, 469, 479), (490, 491, 464, 478), (491, 490, 479, 465), (491, 488, 474, 464), (488, 491, 465, 475), (492, 493, 462, 472), (493, 492, 473, 463), (493, 494, 482, 462), (494, 493, 463, 483), (494, 495, 458, 482), (495, 494, 483, 459), (495, 492, 472, 458), (492, 495, 459, 473), (496, 497, 466, 472), (497, 496, 473, 467), (497, 498, 478, 466), (498, 497, 467, 479), (498, 499, 470, 478), (499, 498, 479, 471), (499, 496, 472, 470), (496, 499, 471, 473), (500, 501, 470, 472), (501, 500, 473, 471), (501, 502, 480, 470), (502, 501, 471, 481), (502, 503, 462, 480), (503, 502, 481, 463), (503, 500, 472, 462), (500, 503, 463, 473), (504, 505, 456, 474), (505, 504, 475, 457), (505, 506, 482, 456), (506, 505, 457, 483), (506, 507, 460, 482), (507, 506, 483, 461), (507, 504, 474, 460), (504, 507, 461, 475), (508, 509, 464, 476), (509, 508, 477, 465), (509, 510, 478, 464), (510, 509, 465, 479), (510, 511, 466, 478), (511, 510, 479, 467), (511, 508, 476, 466), (508, 511, 467, 477), (512, 513, 468, 478), (513, 512, 479, 469), (513, 514, 480, 468), (514, 513, 469, 481), (514, 515, 470, 480), (515, 514, 481, 471), (515, 512, 478, 470), (512, 515, 471, 479), (516, 517, 460, 480), (517, 516, 481, 461), (517, 518, 482, 460), (518, 517, 461, 483), (518, 519, 462, 482), (519, 518, 483, 463), (519, 516, 480, 462), (516, 519, 463, 481), (520, 521, 458, 472), (521, 520, 473, 459), (521, 522, 476, 458), (522, 521, 459, 477), (522, 523, 466, 476), (523, 522, 477, 467), (523, 520, 472, 466), (520, 523, 467, 473), (524, 525, 460, 474), (525, 524, 475, 461), (525, 526, 480, 460), (526, 525, 461, 481), (526, 527, 468, 480), (527, 526, 481, 469), (527, 524, 474, 468), (524, 527, 469, 475), (528, 529, 464, 474), (529, 528, 475, 465), (529, 530, 476, 464), (530, 529, 465, 477), (530, 531, 456, 476), (531, 530, 477, 457), (531, 528, 474, 456), (528, 531, 457, 475), (560, 561, 534, 552), (561, 560, 553, 535), (561, 562, 558, 534), (562, 561, 535, 559), (562, 563, 532, 558), (563, 562, 559, 533), (563, 560, 552, 532), (560, 563, 533, 553), (564, 565, 544, 550), (565, 564, 551, 545), (565, 566, 554, 544), (566, 565, 545, 555), (566, 567, 540, 554), (567, 566, 555, 541), (567, 564, 550, 540), (564, 567, 541, 551), (568, 569, 538, 548), (569, 568, 549, 539), (569, 570, 558, 538), (570, 569, 539, 559), (570, 571, 534, 558), (571, 570, 559, 535), (571, 568, 548, 534), (568, 571, 535, 549), (572, 573, 542, 548), (573, 572, 549, 543), (573, 574, 554, 542), (574, 573, 543, 555), (574, 575, 546, 554), (575, 574, 555, 547), (575, 572, 548, 546), (572, 575, 547, 549), (576, 577, 546, 548), (577, 576, 549, 547), (577, 578, 556, 546), (578, 577, 547, 557), (578, 579, 538, 556), (579, 578, 557, 539), (579, 576, 548, 538), (576, 579, 539, 549), (580, 581, 532, 550), (581, 580, 551, 533), (581, 582, 558, 532), (582, 581, 533, 559), (582, 583, 536, 558), (583, 582, 559, 537), (583, 580, 550, 536), (580, 583, 537, 551), (584, 585, 540, 552), (585, 584, 553, 541), (585, 586, 554, 540), (586, 585, 541, 555), (586, 587, 542, 554), (587, 586, 555, 543), (587, 584, 552, 542), (584, 587, 543, 553), (588, 589, 544, 554), (589, 588, 555, 545), (589, 590, 556, 544), (590, 589, 545, 557), (590, 591, 546, 556), (591, 590, 557, 547), (591, 588, 554, 546), (588, 591, 547, 555), (592, 593, 536, 556), (593, 592, 557, 537), (593, 594, 558, 536), (594, 593, 537, 559), (594, 595, 538, 558), (595, 594, 559, 539), (595, 592, 556, 538), (592, 595, 539, 557), (596, 597, 534, 548), (597, 596, 549, 535), (597, 598, 552, 534), (598, 597, 535, 553), (598, 599, 542, 552), (599, 598, 553, 543), (599, 596, 548, 542), (596, 599, 543, 549), (600, 601, 536, 550), (601, 600, 551, 537), (601, 602, 556, 536), (602, 601, 537, 557), (602, 603, 544, 556), (603, 602, 557, 545), (603, 600, 550, 544), (600, 603, 545, 551), (604, 605, 540, 550), (605, 604, 551, 541), (605, 606, 552, 540), (606, 605, 541, 553), (606, 607, 532, 552), (607, 606, 553, 533), (607, 604, 550, 532), (604, 607, 533, 551), (636, 637, 610, 628), (637, 636, 629, 611), (637, 638, 634, 610), (638, 637, 611, 635), (638, 639, 608, 634), (639, 638, 635, 609), (639, 636, 628, 608), (636, 639, 609, 629), (640, 641, 620, 626), (641, 640, 627, 621), (641, 642, 630, 620), (642, 641, 621, 631), (642, 643, 616, 630), (643, 642, 631, 617), (643, 640, 626, 616), (640, 643, 617, 627), (644, 645, 614, 624), (645, 644, 625, 615), (645, 646, 634, 614), (646, 645, 615, 635), (646, 647, 610, 634), (647, 646, 635, 611), (647, 644, 624, 610), (644, 647, 611, 625), (648, 649, 618, 624), (649, 648, 625, 619), (649, 650, 630, 618), (650, 649, 619, 631), (650, 651, 622, 630), (651, 650, 631, 623), (651, 648, 624, 622), (648, 651, 623, 625), (652, 653, 622, 624), (653, 652, 625, 623), (653, 654, 632, 622), (654, 653, 623, 633), (654, 655, 614, 632), (655, 654, 633, 615), (655, 652, 624, 614), (652, 655, 615, 625), (656, 657, 608, 626), (657, 656, 627, 609), (657, 658, 634, 608), (658, 657, 609, 635), (658, 659, 612, 634), (659, 658, 635, 613), (659, 656, 626, 612), (656, 659, 613, 627), (660, 661, 616, 628), (661, 660, 629, 617), (661, 662, 630, 616), (662, 661, 617, 631), (662, 663, 618, 630), (663, 662, 631, 619), (663, 660, 628, 618), (660, 663, 619, 629), (664, 665, 620, 630), (665, 664, 631, 621), (665, 666, 632, 620), (666, 665, 621, 633), (666, 667, 622, 632), (667, 666, 633, 623), (667, 664, 630, 622), (664, 667, 623, 631), (668, 669, 612, 632), (669, 668, 633, 613), (669, 670, 634, 612), (670, 669, 613, 635), (670, 671, 614, 634), (671, 670, 635, 615), (671, 668, 632, 614), (668, 671, 615, 633), (672, 673, 610, 624), (673, 672, 625, 611), (673, 674, 628, 610), (674, 673, 611, 629), (674, 675, 618, 628), (675, 674, 629, 619), (675, 672, 624, 618), (672, 675, 619, 625), (676, 677, 612, 626), (677, 676, 627, 613), (677, 678, 632, 612), (678, 677, 613, 633), (678, 679, 620, 632), (679, 678, 633, 621), (679, 676, 626, 620), (676, 679, 621, 627), (680, 681, 616, 626), (681, 680, 627, 617), (681, 682, 628, 616), (682, 681, 617, 629), (682, 683, 608, 628), (683, 682, 629, 609), (683, 680, 626, 608), (680, 683, 609, 627), (712, 713, 686, 704), (713, 712, 705, 687), (713, 714, 710, 686), (714, 713, 687, 711), (714, 715, 684, 710), (715, 714, 711, 685), (715, 712, 704, 684), (712, 715, 685, 705), (716, 717, 696, 702), (717, 716, 703, 697), (717, 718, 706, 696), (718, 717, 697, 707), (718, 719, 692, 706), (719, 718, 707, 693), (719, 716, 702, 692), (716, 719, 693, 703), (720, 721, 690, 700), (721, 720, 701, 691), (721, 722, 710, 690), (722, 721, 691, 711), (722, 723, 686, 710), (723, 722, 711, 687), (723, 720, 700, 686), (720, 723, 687, 701), (724, 725, 694, 700), (725, 724, 701, 695), (725, 726, 706, 694), (726, 725, 695, 707), (726, 727, 698, 706), (727, 726, 707, 699), (727, 724, 700, 698), (724, 727, 699, 701), (728, 729, 698, 700), (729, 728, 701, 699), (729, 730, 708, 698), (730, 729, 699, 709), (730, 731, 690, 708), (731, 730, 709, 691), (731, 728, 700, 690), (728, 731, 691, 701), (732, 733, 684, 702), (733, 732, 703, 685), (733, 734, 710, 684), (734, 733, 685, 711), (734, 735, 688, 710), (735, 734, 711, 689), (735, 732, 702, 688), (732, 735, 689, 703), (736, 737, 692, 704), (737, 736, 705, 693), (737, 738, 706, 692), (738, 737, 693, 707), (738, 739, 694, 706), (739, 738, 707, 695), (739, 736, 704, 694), (736, 739, 695, 705), (740, 741, 696, 706), (741, 740, 707, 697), (741, 742, 708, 696), (742, 741, 697, 709), (742, 743, 698, 708), (743, 742, 709, 699), (743, 740, 706, 698), (740, 743, 699, 707), (744, 745, 688, 708), (745, 744, 709, 689), (745, 746, 710, 688), (746, 745, 689, 711), (746, 747, 690, 710), (747, 746, 711, 691), (747, 744, 708, 690), (744, 747, 691, 709), (748, 749, 686, 700), (749, 748, 701, 687), (749, 750, 704, 686), (750, 749, 687, 705), (750, 751, 694, 704), (751, 750, 705, 695), (751, 748, 700, 694), (748, 751, 695, 701), (752, 753, 688, 702), (753, 752, 703, 689), (753, 754, 708, 688), (754, 753, 689, 709), (754, 755, 696, 708), (755, 754, 709, 697), (755, 752, 702, 696), (752, 755, 697, 703), (756, 757, 692, 702), (757, 756, 703, 693), (757, 758, 704, 692), (758, 757, 693, 705), (758, 759, 684, 704), (759, 758, 705, 685), (759, 756, 702, 684), (756, 759, 685, 703)])
_uv = me_cube_002.uv_layers.new(name='UVMap')
_uv.uv.foreach_set('vector', [0.5, 0.875, 0.625, 0.0, 0.625, 0.0, 0.5, 0.875, 0.625, 0.0, 0.5, 0.875, 0.5, 0.875, 0.625, 0.0, 0.625, 0.0, 0.5, 0.125, 0.5, 0.125, 0.625, 0.0, 0.5, 0.125, 0.625, 0.0, 0.625, 0.0, 0.5, 0.125, 0.5, 0.125, 0.375, 1.0, 0.375, 1.0, 0.5, 0.125, 0.375, 1.0, 0.5, 0.125, 0.5, 0.125, 0.375, 1.0, 0.375, 1.0, 0.5, 0.875, 0.5, 0.875, 0.375, 1.0, 0.5, 0.875, 0.375, 1.0, 0.375, 1.0, 0.5, 0.875, 0.25, 0.625, 0.375, 0.5, 0.375, 0.5, 0.25, 0.625, 0.375, 0.5, 0.25, 0.625, 0.25, 0.625, 0.375, 0.5, 0.375, 0.5, 0.5, 0.625, 0.5, 0.625, 0.375, 0.5, 0.5, 0.625, 0.375, 0.5, 0.375, 0.5, 0.5, 0.625, 0.5, 0.625, 0.375, 0.75, 0.375, 0.75, 0.5, 0.625, 0.375, 0.75, 0.5, 0.625, 0.5, 0.625, 0.375, 0.75, 0.375, 0.75, 0.25, 0.625, 0.25, 0.625, 0.375, 0.75, 0.25, 0.625, 0.375, 0.75, 0.375, 0.75, 0.25, 0.625, 0.75, 0.625, 0.625, 0.25, 0.625, 0.25, 0.75, 0.625, 0.625, 0.25, 0.75, 0.625, 0.75, 0.625, 0.625, 0.25, 0.625, 0.25, 0.5, 0.125, 0.5, 0.125, 0.625, 0.25, 0.5, 0.125, 0.625, 0.25, 0.625, 0.25, 0.5, 0.125, 0.5, 0.125, 0.875, 0.75, 0.875, 0.75, 0.5, 0.125, 0.875, 0.75, 0.5, 0.125, 0.5, 0.125, 0.875, 0.75, 0.875, 0.75, 0.75, 0.625, 0.75, 0.625, 0.875, 0.75, 0.75, 0.625, 0.875, 0.75, 0.875, 0.75, 0.75, 0.625, 0.75, 0.625, 0.625, 0.75, 0.625, 0.75, 0.75, 0.625, 0.625, 0.75, 0.75, 0.625, 0.75, 0.625, 0.625, 0.75, 0.625, 0.75, 0.5, 0.625, 0.5, 0.625, 0.625, 0.75, 0.5, 0.625, 0.625, 0.75, 0.625, 0.75, 0.5, 0.625, 0.5, 0.625, 0.625, 0.5, 0.625, 0.5, 0.5, 0.625, 0.625, 0.5, 0.5, 0.625, 0.5, 0.625, 0.625, 0.5, 0.625, 0.5, 0.75, 0.625, 0.75, 0.625, 0.625, 0.5, 0.75, 0.625, 0.625, 0.5, 0.625, 0.5, 0.75, 0.625, 0.75, 0.625, 0.625, 0.5, 0.625, 0.5, 0.75, 0.625, 0.625, 0.5, 0.75, 0.625, 0.75, 0.625, 0.625, 0.5, 0.625, 0.5, 0.5, 0.375, 0.5, 0.375, 0.625, 0.5, 0.5, 0.375, 0.625, 0.5, 0.625, 0.5, 0.5, 0.375, 0.5, 0.375, 0.875, 0.5, 0.875, 0.5, 0.5, 0.375, 0.875, 0.5, 0.5, 0.375, 0.5, 0.375, 0.875, 0.5, 0.875, 0.5, 0.75, 0.625, 0.75, 0.625, 0.875, 0.5, 0.75, 0.625, 0.875, 0.5, 0.875, 0.5, 0.75, 0.625, 0.25, 0.625, 0.375, 0.0, 0.375, 0.0, 0.25, 0.625, 0.375, 0.0, 0.25, 0.625, 0.25, 0.625, 0.375, 0.0, 0.375, 0.0, 0.5, 0.125, 0.5, 0.125, 0.375, 0.0, 0.5, 0.125, 0.375, 0.0, 0.375, 0.0, 0.5, 0.125, 0.5, 0.125, 0.125, 0.5, 0.125, 0.5, 0.5, 0.125, 0.125, 0.5, 0.5, 0.125, 0.5, 0.125, 0.125, 0.5, 0.125, 0.5, 0.25, 0.625, 0.25, 0.625, 0.125, 0.5, 0.25, 0.625, 0.125, 0.5, 0.125, 0.5, 0.25, 0.625, 0.5, 0.875, 0.375, 0.75, 0.375, 0.75, 0.5, 0.875, 0.375, 0.75, 0.5, 0.875, 0.5, 0.875, 0.375, 0.75, 0.375, 0.75, 0.5, 0.625, 0.5, 0.625, 0.375, 0.75, 0.5, 0.625, 0.375, 0.75, 0.375, 0.75, 0.5, 0.625, 0.5, 0.625, 0.625, 0.75, 0.625, 0.75, 0.5, 0.625, 0.625, 0.75, 0.5, 0.625, 0.5, 0.625, 0.625, 0.75, 0.625, 0.75, 0.5, 0.875, 0.5, 0.875, 0.625, 0.75, 0.5, 0.875, 0.625, 0.75, 0.625, 0.75, 0.5, 0.875, 0.5, 0.625, 0.375, 0.5, 0.375, 0.5, 0.5, 0.625, 0.375, 0.5, 0.5, 0.625, 0.5, 0.625, 0.375, 0.5, 0.375, 0.5, 0.5, 0.375, 0.5, 0.375, 0.375, 0.5, 0.5, 0.375, 0.375, 0.5, 0.375, 0.5, 0.5, 0.375, 0.5, 0.375, 0.625, 0.5, 0.625, 0.5, 0.5, 0.375, 0.625, 0.5, 0.5, 0.375, 0.5, 0.375, 0.625, 0.5, 0.625, 0.5, 0.5, 0.625, 0.5, 0.625, 0.625, 0.5, 0.5, 0.625, 0.625, 0.5, 0.625, 0.5, 0.5, 0.625, 0.5, 0.375, 0.375, 0.25, 0.375, 0.25, 0.5, 0.375, 0.375, 0.25, 0.5, 0.375, 0.5, 0.375, 0.375, 0.25, 0.375, 0.25, 0.5, 0.125, 0.5, 0.125, 0.375, 0.25, 0.5, 0.125, 0.375, 0.25, 0.375, 0.25, 0.5, 0.125, 0.5, 0.125, 0.625, 0.25, 0.625, 0.25, 0.5, 0.125, 0.625, 0.25, 0.5, 0.125, 0.5, 0.125, 0.625, 0.25, 0.625, 0.25, 0.5, 0.375, 0.5, 0.375, 0.625, 0.25, 0.5, 0.375, 0.625, 0.25, 0.625, 0.25, 0.5, 0.375, 0.75, 0.625, 0.625, 1.0, 0.625, 1.0, 0.75, 0.625, 0.625, 1.0, 0.75, 0.625, 0.75, 0.625, 0.625, 1.0, 0.625, 1.0, 0.5, 0.875, 0.5, 0.875, 0.625, 1.0, 0.5, 0.875, 0.625, 1.0, 0.625, 1.0, 0.5, 0.875, 0.5, 0.875, 0.625, 0.75, 0.625, 0.75, 0.5, 0.875, 0.625, 0.75, 0.5, 0.875, 0.5, 0.875, 0.625, 0.75, 0.625, 0.75, 0.75, 0.625, 0.75, 0.625, 0.625, 0.75, 0.75, 0.625, 0.625, 0.75, 0.625, 0.75, 0.75, 0.625, 0.25, 0.625, 0.375, 0.25, 0.375, 0.25, 0.25, 0.625, 0.375, 0.25, 0.25, 0.625, 0.25, 0.625, 0.375, 0.25, 0.375, 0.25, 0.5, 0.375, 0.5, 0.375, 0.375, 0.25, 0.5, 0.375, 0.375, 0.25, 0.375, 0.25, 0.5, 0.375, 0.5, 0.375, 0.375, 0.5, 0.375, 0.5, 0.5, 0.375, 0.375, 0.5, 0.5, 0.375, 0.5, 0.375, 0.375, 0.5, 0.375, 0.5, 0.25, 0.625, 0.25, 0.625, 0.375, 0.5, 0.25, 0.625, 0.375, 0.5, 0.375, 0.5, 0.25, 0.625, 0.25, 0.625, 0.375, 0.75, 0.375, 0.75, 0.25, 0.625, 0.375, 0.75, 0.25, 0.625, 0.25, 0.625, 0.375, 0.75, 0.375, 0.75, 0.5, 0.875, 0.5, 0.875, 0.375, 0.75, 0.5, 0.875, 0.375, 0.75, 0.375, 0.75, 0.5, 0.875, 0.5, 0.875, 0.125, 0.75, 0.125, 0.75, 0.5, 0.875, 0.125, 0.75, 0.5, 0.875, 0.5, 0.875, 0.125, 0.75, 0.125, 0.75, 0.25, 0.625, 0.25, 0.625, 0.125, 0.75, 0.25, 0.625, 0.125, 0.75, 0.125, 0.75, 0.25, 0.625, 0.5, 0.875, 0.625, 0.0, 0.625, 0.0, 0.5, 0.875, 0.625, 0.0, 0.5, 0.875, 0.5, 0.875, 0.625, 0.0, 0.625, 0.0, 0.5, 0.125, 0.5, 0.125, 0.625, 0.0, 0.5, 0.125, 0.625, 0.0, 0.625, 0.0, 0.5, 0.125, 0.5, 0.125, 0.375, 1.0, 0.375, 1.0, 0.5, 0.125, 0.375, 1.0, 0.5, 0.125, 0.5, 0.125, 0.375, 1.0, 0.375, 1.0, 0.5, 0.875, 0.5, 0.875, 0.375, 1.0, 0.5, 0.875, 0.375, 1.0, 0.375, 1.0, 0.5, 0.875, 0.25, 0.625, 0.375, 0.5, 0.375, 0.5, 0.25, 0.625, 0.375, 0.5, 0.25, 0.625, 0.25, 0.625, 0.375, 0.5, 0.375, 0.5, 0.5, 0.625, 0.5, 0.625, 0.375, 0.5, 0.5, 0.625, 0.375, 0.5, 0.375, 0.5, 0.5, 0.625, 0.5, 0.625, 0.375, 0.75, 0.375, 0.75, 0.5, 0.625, 0.375, 0.75, 0.5, 0.625, 0.5, 0.625, 0.375, 0.75, 0.375, 0.75, 0.25, 0.625, 0.25, 0.625, 0.375, 0.75, 0.25, 0.625, 0.375, 0.75, 0.375, 0.75, 0.25, 0.625, 0.75, 0.625, 0.625, 0.25, 0.625, 0.25, 0.75, 0.625, 0.625, 0.25, 0.75, 0.625, 0.75, 0.625, 0.625, 0.25, 0.625, 0.25, 0.5, 0.125, 0.5, 0.125, 0.625, 0.25, 0.5, 0.125, 0.625, 0.25, 0.625, 0.25, 0.5, 0.125, 0.5, 0.125, 0.875, 0.75, 0.875, 0.75, 0.5, 0.125, 0.875, 0.75, 0.5, 0.125, 0.5, 0.125, 0.875, 0.75, 0.875, 0.75, 0.75, 0.625, 0.75, 0.625, 0.875, 0.75, 0.75, 0.625, 0.875, 0.75, 0.875, 0.75, 0.75, 0.625, 0.75, 0.625, 0.625, 0.75, 0.625, 0.75, 0.75, 0.625, 0.625, 0.75, 0.75, 0.625, 0.75, 0.625, 0.625, 0.75, 0.625, 0.75, 0.5, 0.625, 0.5, 0.625, 0.625, 0.75, 0.5, 0.625, 0.625, 0.75, 0.625, 0.75, 0.5, 0.625, 0.5, 0.625, 0.625, 0.5, 0.625, 0.5, 0.5, 0.625, 0.625, 0.5, 0.5, 0.625, 0.5, 0.625, 0.625, 0.5, 0.625, 0.5, 0.75, 0.625, 0.75, 0.625, 0.625, 0.5, 0.75, 0.625, 0.625, 0.5, 0.625, 0.5, 0.75, 0.625, 0.75, 0.625, 0.625, 0.5, 0.625, 0.5, 0.75, 0.625, 0.625, 0.5, 0.75, 0.625, 0.75, 0.625, 0.625, 0.5, 0.625, 0.5, 0.5, 0.375, 0.5, 0.375, 0.625, 0.5, 0.5, 0.375, 0.625, 0.5, 0.625, 0.5, 0.5, 0.375, 0.5, 0.375, 0.875, 0.5, 0.875, 0.5, 0.5, 0.375, 0.875, 0.5, 0.5, 0.375, 0.5, 0.375, 0.875, 0.5, 0.875, 0.5, 0.75, 0.625, 0.75, 0.625, 0.875, 0.5, 0.75, 0.625, 0.875, 0.5, 0.875, 0.5, 0.75, 0.625, 0.25, 0.625, 0.375, 0.0, 0.375, 0.0, 0.25, 0.625, 0.375, 0.0, 0.25, 0.625, 0.25, 0.625, 0.375, 0.0, 0.375, 0.0, 0.5, 0.125, 0.5, 0.125, 0.375, 0.0, 0.5, 0.125, 0.375, 0.0, 0.375, 0.0, 0.5, 0.125, 0.5, 0.125, 0.125, 0.5, 0.125, 0.5, 0.5, 0.125, 0.125, 0.5, 0.5, 0.125, 0.5, 0.125, 0.125, 0.5, 0.125, 0.5, 0.25, 0.625, 0.25, 0.625, 0.125, 0.5, 0.25, 0.625, 0.125, 0.5, 0.125, 0.5, 0.25, 0.625, 0.5, 0.875, 0.375, 0.75, 0.375, 0.75, 0.5, 0.875, 0.375, 0.75, 0.5, 0.875, 0.5, 0.875, 0.375, 0.75, 0.375, 0.75, 0.5, 0.625, 0.5, 0.625, 0.375, 0.75, 0.5, 0.625, 0.375, 0.75, 0.375, 0.75, 0.5, 0.625, 0.5, 0.625, 0.625, 0.75, 0.625, 0.75, 0.5, 0.625, 0.625, 0.75, 0.5, 0.625, 0.5, 0.625, 0.625, 0.75, 0.625, 0.75, 0.5, 0.875, 0.5, 0.875, 0.625, 0.75, 0.5, 0.875, 0.625, 0.75, 0.625, 0.75, 0.5, 0.875, 0.5, 0.625, 0.375, 0.5, 0.375, 0.5, 0.5, 0.625, 0.375, 0.5, 0.5, 0.625, 0.5, 0.625, 0.375, 0.5, 0.375, 0.5, 0.5, 0.375, 0.5, 0.375, 0.375, 0.5, 0.5, 0.375, 0.375, 0.5, 0.375, 0.5, 0.5, 0.375, 0.5, 0.375, 0.625, 0.5, 0.625, 0.5, 0.5, 0.375, 0.625, 0.5, 0.5, 0.375, 0.5, 0.375, 0.625, 0.5, 0.625, 0.5, 0.5, 0.625, 0.5, 0.625, 0.625, 0.5, 0.5, 0.625, 0.625, 0.5, 0.625, 0.5, 0.5, 0.625, 0.5, 0.375, 0.375, 0.25, 0.375, 0.25, 0.5, 0.375, 0.375, 0.25, 0.5, 0.375, 0.5, 0.375, 0.375, 0.25, 0.375, 0.25, 0.5, 0.125, 0.5, 0.125, 0.375, 0.25, 0.5, 0.125, 0.375, 0.25, 0.375, 0.25, 0.5, 0.125, 0.5, 0.125, 0.625, 0.25, 0.625, 0.25, 0.5, 0.125, 0.625, 0.25, 0.5, 0.125, 0.5, 0.125, 0.625, 0.25, 0.625, 0.25, 0.5, 0.375, 0.5, 0.375, 0.625, 0.25, 0.5, 0.375, 0.625, 0.25, 0.625, 0.25, 0.5, 0.375, 0.75, 0.625, 0.625, 1.0, 0.625, 1.0, 0.75, 0.625, 0.625, 1.0, 0.75, 0.625, 0.75, 0.625, 0.625, 1.0, 0.625, 1.0, 0.5, 0.875, 0.5, 0.875, 0.625, 1.0, 0.5, 0.875, 0.625, 1.0, 0.625, 1.0, 0.5, 0.875, 0.5, 0.875, 0.625, 0.75, 0.625, 0.75, 0.5, 0.875, 0.625, 0.75, 0.5, 0.875, 0.5, 0.875, 0.625, 0.75, 0.625, 0.75, 0.75, 0.625, 0.75, 0.625, 0.625, 0.75, 0.75, 0.625, 0.625, 0.75, 0.625, 0.75, 0.75, 0.625, 0.25, 0.625, 0.375, 0.25, 0.375, 0.25, 0.25, 0.625, 0.375, 0.25, 0.25, 0.625, 0.25, 0.625, 0.375, 0.25, 0.375, 0.25, 0.5, 0.375, 0.5, 0.375, 0.375, 0.25, 0.5, 0.375, 0.375, 0.25, 0.375, 0.25, 0.5, 0.375, 0.5, 0.375, 0.375, 0.5, 0.375, 0.5, 0.5, 0.375, 0.375, 0.5, 0.5, 0.375, 0.5, 0.375, 0.375, 0.5, 0.375, 0.5, 0.25, 0.625, 0.25, 0.625, 0.375, 0.5, 0.25, 0.625, 0.375, 0.5, 0.375, 0.5, 0.25, 0.625, 0.25, 0.625, 0.375, 0.75, 0.375, 0.75, 0.25, 0.625, 0.375, 0.75, 0.25, 0.625, 0.25, 0.625, 0.375, 0.75, 0.375, 0.75, 0.5, 0.875, 0.5, 0.875, 0.375, 0.75, 0.5, 0.875, 0.375, 0.75, 0.375, 0.75, 0.5, 0.875, 0.5, 0.875, 0.125, 0.75, 0.125, 0.75, 0.5, 0.875, 0.125, 0.75, 0.5, 0.875, 0.5, 0.875, 0.125, 0.75, 0.125, 0.75, 0.25, 0.625, 0.25, 0.625, 0.125, 0.75, 0.25, 0.625, 0.125, 0.75, 0.125, 0.75, 0.25, 0.625, 0.5, 0.875, 0.625, 0.0, 0.625, 0.0, 0.5, 0.875, 0.625, 0.0, 0.5, 0.875, 0.5, 0.875, 0.625, 0.0, 0.625, 0.0, 0.5, 0.125, 0.5, 0.125, 0.625, 0.0, 0.5, 0.125, 0.625, 0.0, 0.625, 0.0, 0.5, 0.125, 0.5, 0.125, 0.375, 1.0, 0.375, 1.0, 0.5, 0.125, 0.375, 1.0, 0.5, 0.125, 0.5, 0.125, 0.375, 1.0, 0.375, 1.0, 0.5, 0.875, 0.5, 0.875, 0.375, 1.0, 0.5, 0.875, 0.375, 1.0, 0.375, 1.0, 0.5, 0.875, 0.25, 0.625, 0.375, 0.5, 0.375, 0.5, 0.25, 0.625, 0.375, 0.5, 0.25, 0.625, 0.25, 0.625, 0.375, 0.5, 0.375, 0.5, 0.5, 0.625, 0.5, 0.625, 0.375, 0.5, 0.5, 0.625, 0.375, 0.5, 0.375, 0.5, 0.5, 0.625, 0.5, 0.625, 0.375, 0.75, 0.375, 0.75, 0.5, 0.625, 0.375, 0.75, 0.5, 0.625, 0.5, 0.625, 0.375, 0.75, 0.375, 0.75, 0.25, 0.625, 0.25, 0.625, 0.375, 0.75, 0.25, 0.625, 0.375, 0.75, 0.375, 0.75, 0.25, 0.625, 0.75, 0.625, 0.625, 0.25, 0.625, 0.25, 0.75, 0.625, 0.625, 0.25, 0.75, 0.625, 0.75, 0.625, 0.625, 0.25, 0.625, 0.25, 0.5, 0.125, 0.5, 0.125, 0.625, 0.25, 0.5, 0.125, 0.625, 0.25, 0.625, 0.25, 0.5, 0.125, 0.5, 0.125, 0.875, 0.75, 0.875, 0.75, 0.5, 0.125, 0.875, 0.75, 0.5, 0.125, 0.5, 0.125, 0.875, 0.75, 0.875, 0.75, 0.75, 0.625, 0.75, 0.625, 0.875, 0.75, 0.75, 0.625, 0.875, 0.75, 0.875, 0.75, 0.75, 0.625, 0.75, 0.625, 0.625, 0.75, 0.625, 0.75, 0.75, 0.625, 0.625, 0.75, 0.75, 0.625, 0.75, 0.625, 0.625, 0.75, 0.625, 0.75, 0.5, 0.625, 0.5, 0.625, 0.625, 0.75, 0.5, 0.625, 0.625, 0.75, 0.625, 0.75, 0.5, 0.625, 0.5, 0.625, 0.625, 0.5, 0.625, 0.5, 0.5, 0.625, 0.625, 0.5, 0.5, 0.625, 0.5, 0.625, 0.625, 0.5, 0.625, 0.5, 0.75, 0.625, 0.75, 0.625, 0.625, 0.5, 0.75, 0.625, 0.625, 0.5, 0.625, 0.5, 0.75, 0.625, 0.75, 0.625, 0.625, 0.5, 0.625, 0.5, 0.75, 0.625, 0.625, 0.5, 0.75, 0.625, 0.75, 0.625, 0.625, 0.5, 0.625, 0.5, 0.5, 0.375, 0.5, 0.375, 0.625, 0.5, 0.5, 0.375, 0.625, 0.5, 0.625, 0.5, 0.5, 0.375, 0.5, 0.375, 0.875, 0.5, 0.875, 0.5, 0.5, 0.375, 0.875, 0.5, 0.5, 0.375, 0.5, 0.375, 0.875, 0.5, 0.875, 0.5, 0.75, 0.625, 0.75, 0.625, 0.875, 0.5, 0.75, 0.625, 0.875, 0.5, 0.875, 0.5, 0.75, 0.625, 0.25, 0.625, 0.375, 0.0, 0.375, 0.0, 0.25, 0.625, 0.375, 0.0, 0.25, 0.625, 0.25, 0.625, 0.375, 0.0, 0.375, 0.0, 0.5, 0.125, 0.5, 0.125, 0.375, 0.0, 0.5, 0.125, 0.375, 0.0, 0.375, 0.0, 0.5, 0.125, 0.5, 0.125, 0.125, 0.5, 0.125, 0.5, 0.5, 0.125, 0.125, 0.5, 0.5, 0.125, 0.5, 0.125, 0.125, 0.5, 0.125, 0.5, 0.25, 0.625, 0.25, 0.625, 0.125, 0.5, 0.25, 0.625, 0.125, 0.5, 0.125, 0.5, 0.25, 0.625, 0.5, 0.875, 0.375, 0.75, 0.375, 0.75, 0.5, 0.875, 0.375, 0.75, 0.5, 0.875, 0.5, 0.875, 0.375, 0.75, 0.375, 0.75, 0.5, 0.625, 0.5, 0.625, 0.375, 0.75, 0.5, 0.625, 0.375, 0.75, 0.375, 0.75, 0.5, 0.625, 0.5, 0.625, 0.625, 0.75, 0.625, 0.75, 0.5, 0.625, 0.625, 0.75, 0.5, 0.625, 0.5, 0.625, 0.625, 0.75, 0.625, 0.75, 0.5, 0.875, 0.5, 0.875, 0.625, 0.75, 0.5, 0.875, 0.625, 0.75, 0.625, 0.75, 0.5, 0.875, 0.5, 0.625, 0.375, 0.5, 0.375, 0.5, 0.5, 0.625, 0.375, 0.5, 0.5, 0.625, 0.5, 0.625, 0.375, 0.5, 0.375, 0.5, 0.5, 0.375, 0.5, 0.375, 0.375, 0.5, 0.5, 0.375, 0.375, 0.5, 0.375, 0.5, 0.5, 0.375, 0.5, 0.375, 0.625, 0.5, 0.625, 0.5, 0.5, 0.375, 0.625, 0.5, 0.5, 0.375, 0.5, 0.375, 0.625, 0.5, 0.625, 0.5, 0.5, 0.625, 0.5, 0.625, 0.625, 0.5, 0.5, 0.625, 0.625, 0.5, 0.625, 0.5, 0.5, 0.625, 0.5, 0.375, 0.375, 0.25, 0.375, 0.25, 0.5, 0.375, 0.375, 0.25, 0.5, 0.375, 0.5, 0.375, 0.375, 0.25, 0.375, 0.25, 0.5, 0.125, 0.5, 0.125, 0.375, 0.25, 0.5, 0.125, 0.375, 0.25, 0.375, 0.25, 0.5, 0.125, 0.5, 0.125, 0.625, 0.25, 0.625, 0.25, 0.5, 0.125, 0.625, 0.25, 0.5, 0.125, 0.5, 0.125, 0.625, 0.25, 0.625, 0.25, 0.5, 0.375, 0.5, 0.375, 0.625, 0.25, 0.5, 0.375, 0.625, 0.25, 0.625, 0.25, 0.5, 0.375, 0.75, 0.625, 0.625, 1.0, 0.625, 1.0, 0.75, 0.625, 0.625, 1.0, 0.75, 0.625, 0.75, 0.625, 0.625, 1.0, 0.625, 1.0, 0.5, 0.875, 0.5, 0.875, 0.625, 1.0, 0.5, 0.875, 0.625, 1.0, 0.625, 1.0, 0.5, 0.875, 0.5, 0.875, 0.625, 0.75, 0.625, 0.75, 0.5, 0.875, 0.625, 0.75, 0.5, 0.875, 0.5, 0.875, 0.625, 0.75, 0.625, 0.75, 0.75, 0.625, 0.75, 0.625, 0.625, 0.75, 0.75, 0.625, 0.625, 0.75, 0.625, 0.75, 0.75, 0.625, 0.25, 0.625, 0.375, 0.25, 0.375, 0.25, 0.25, 0.625, 0.375, 0.25, 0.25, 0.625, 0.25, 0.625, 0.375, 0.25, 0.375, 0.25, 0.5, 0.375, 0.5, 0.375, 0.375, 0.25, 0.5, 0.375, 0.375, 0.25, 0.375, 0.25, 0.5, 0.375, 0.5, 0.375, 0.375, 0.5, 0.375, 0.5, 0.5, 0.375, 0.375, 0.5, 0.5, 0.375, 0.5, 0.375, 0.375, 0.5, 0.375, 0.5, 0.25, 0.625, 0.25, 0.625, 0.375, 0.5, 0.25, 0.625, 0.375, 0.5, 0.375, 0.5, 0.25, 0.625, 0.25, 0.625, 0.375, 0.75, 0.375, 0.75, 0.25, 0.625, 0.375, 0.75, 0.25, 0.625, 0.25, 0.625, 0.375, 0.75, 0.375, 0.75, 0.5, 0.875, 0.5, 0.875, 0.375, 0.75, 0.5, 0.875, 0.375, 0.75, 0.375, 0.75, 0.5, 0.875, 0.5, 0.875, 0.125, 0.75, 0.125, 0.75, 0.5, 0.875, 0.125, 0.75, 0.5, 0.875, 0.5, 0.875, 0.125, 0.75, 0.125, 0.75, 0.25, 0.625, 0.25, 0.625, 0.125, 0.75, 0.25, 0.625, 0.125, 0.75, 0.125, 0.75, 0.25, 0.625, 0.5, 0.875, 0.625, 0.0, 0.625, 0.0, 0.5, 0.875, 0.625, 0.0, 0.5, 0.875, 0.5, 0.875, 0.625, 0.0, 0.625, 0.0, 0.5, 0.125, 0.5, 0.125, 0.625, 0.0, 0.5, 0.125, 0.625, 0.0, 0.625, 0.0, 0.5, 0.125, 0.5, 0.125, 0.375, 1.0, 0.375, 1.0, 0.5, 0.125, 0.375, 1.0, 0.5, 0.125, 0.5, 0.125, 0.375, 1.0, 0.375, 1.0, 0.5, 0.875, 0.5, 0.875, 0.375, 1.0, 0.5, 0.875, 0.375, 1.0, 0.375, 1.0, 0.5, 0.875, 0.25, 0.625, 0.375, 0.5, 0.375, 0.5, 0.25, 0.625, 0.375, 0.5, 0.25, 0.625, 0.25, 0.625, 0.375, 0.5, 0.375, 0.5, 0.5, 0.625, 0.5, 0.625, 0.375, 0.5, 0.5, 0.625, 0.375, 0.5, 0.375, 0.5, 0.5, 0.625, 0.5, 0.625, 0.375, 0.75, 0.375, 0.75, 0.5, 0.625, 0.375, 0.75, 0.5, 0.625, 0.5, 0.625, 0.375, 0.75, 0.375, 0.75, 0.25, 0.625, 0.25, 0.625, 0.375, 0.75, 0.25, 0.625, 0.375, 0.75, 0.375, 0.75, 0.25, 0.625, 0.75, 0.625, 0.625, 0.25, 0.625, 0.25, 0.75, 0.625, 0.625, 0.25, 0.75, 0.625, 0.75, 0.625, 0.625, 0.25, 0.625, 0.25, 0.5, 0.125, 0.5, 0.125, 0.625, 0.25, 0.5, 0.125, 0.625, 0.25, 0.625, 0.25, 0.5, 0.125, 0.5, 0.125, 0.875, 0.75, 0.875, 0.75, 0.5, 0.125, 0.875, 0.75, 0.5, 0.125, 0.5, 0.125, 0.875, 0.75, 0.875, 0.75, 0.75, 0.625, 0.75, 0.625, 0.875, 0.75, 0.75, 0.625, 0.875, 0.75, 0.875, 0.75, 0.75, 0.625, 0.75, 0.625, 0.625, 0.75, 0.625, 0.75, 0.75, 0.625, 0.625, 0.75, 0.75, 0.625, 0.75, 0.625, 0.625, 0.75, 0.625, 0.75, 0.5, 0.625, 0.5, 0.625, 0.625, 0.75, 0.5, 0.625, 0.625, 0.75, 0.625, 0.75, 0.5, 0.625, 0.5, 0.625, 0.625, 0.5, 0.625, 0.5, 0.5, 0.625, 0.625, 0.5, 0.5, 0.625, 0.5, 0.625, 0.625, 0.5, 0.625, 0.5, 0.75, 0.625, 0.75, 0.625, 0.625, 0.5, 0.75, 0.625, 0.625, 0.5, 0.625, 0.5, 0.75, 0.625, 0.75, 0.625, 0.625, 0.5, 0.625, 0.5, 0.75, 0.625, 0.625, 0.5, 0.75, 0.625, 0.75, 0.625, 0.625, 0.5, 0.625, 0.5, 0.5, 0.375, 0.5, 0.375, 0.625, 0.5, 0.5, 0.375, 0.625, 0.5, 0.625, 0.5, 0.5, 0.375, 0.5, 0.375, 0.875, 0.5, 0.875, 0.5, 0.5, 0.375, 0.875, 0.5, 0.5, 0.375, 0.5, 0.375, 0.875, 0.5, 0.875, 0.5, 0.75, 0.625, 0.75, 0.625, 0.875, 0.5, 0.75, 0.625, 0.875, 0.5, 0.875, 0.5, 0.75, 0.625, 0.25, 0.625, 0.375, 0.0, 0.375, 0.0, 0.25, 0.625, 0.375, 0.0, 0.25, 0.625, 0.25, 0.625, 0.375, 0.0, 0.375, 0.0, 0.5, 0.125, 0.5, 0.125, 0.375, 0.0, 0.5, 0.125, 0.375, 0.0, 0.375, 0.0, 0.5, 0.125, 0.5, 0.125, 0.125, 0.5, 0.125, 0.5, 0.5, 0.125, 0.125, 0.5, 0.5, 0.125, 0.5, 0.125, 0.125, 0.5, 0.125, 0.5, 0.25, 0.625, 0.25, 0.625, 0.125, 0.5, 0.25, 0.625, 0.125, 0.5, 0.125, 0.5, 0.25, 0.625, 0.5, 0.875, 0.375, 0.75, 0.375, 0.75, 0.5, 0.875, 0.375, 0.75, 0.5, 0.875, 0.5, 0.875, 0.375, 0.75, 0.375, 0.75, 0.5, 0.625, 0.5, 0.625, 0.375, 0.75, 0.5, 0.625, 0.375, 0.75, 0.375, 0.75, 0.5, 0.625, 0.5, 0.625, 0.625, 0.75, 0.625, 0.75, 0.5, 0.625, 0.625, 0.75, 0.5, 0.625, 0.5, 0.625, 0.625, 0.75, 0.625, 0.75, 0.5, 0.875, 0.5, 0.875, 0.625, 0.75, 0.5, 0.875, 0.625, 0.75, 0.625, 0.75, 0.5, 0.875, 0.5, 0.625, 0.375, 0.5, 0.375, 0.5, 0.5, 0.625, 0.375, 0.5, 0.5, 0.625, 0.5, 0.625, 0.375, 0.5, 0.375, 0.5, 0.5, 0.375, 0.5, 0.375, 0.375, 0.5, 0.5, 0.375, 0.375, 0.5, 0.375, 0.5, 0.5, 0.375, 0.5, 0.375, 0.625, 0.5, 0.625, 0.5, 0.5, 0.375, 0.625, 0.5, 0.5, 0.375, 0.5, 0.375, 0.625, 0.5, 0.625, 0.5, 0.5, 0.625, 0.5, 0.625, 0.625, 0.5, 0.5, 0.625, 0.625, 0.5, 0.625, 0.5, 0.5, 0.625, 0.5, 0.375, 0.375, 0.25, 0.375, 0.25, 0.5, 0.375, 0.375, 0.25, 0.5, 0.375, 0.5, 0.375, 0.375, 0.25, 0.375, 0.25, 0.5, 0.125, 0.5, 0.125, 0.375, 0.25, 0.5, 0.125, 0.375, 0.25, 0.375, 0.25, 0.5, 0.125, 0.5, 0.125, 0.625, 0.25, 0.625, 0.25, 0.5, 0.125, 0.625, 0.25, 0.5, 0.125, 0.5, 0.125, 0.625, 0.25, 0.625, 0.25, 0.5, 0.375, 0.5, 0.375, 0.625, 0.25, 0.5, 0.375, 0.625, 0.25, 0.625, 0.25, 0.5, 0.375, 0.75, 0.625, 0.625, 1.0, 0.625, 1.0, 0.75, 0.625, 0.625, 1.0, 0.75, 0.625, 0.75, 0.625, 0.625, 1.0, 0.625, 1.0, 0.5, 0.875, 0.5, 0.875, 0.625, 1.0, 0.5, 0.875, 0.625, 1.0, 0.625, 1.0, 0.5, 0.875, 0.5, 0.875, 0.625, 0.75, 0.625, 0.75, 0.5, 0.875, 0.625, 0.75, 0.5, 0.875, 0.5, 0.875, 0.625, 0.75, 0.625, 0.75, 0.75, 0.625, 0.75, 0.625, 0.625, 0.75, 0.75, 0.625, 0.625, 0.75, 0.625, 0.75, 0.75, 0.625, 0.25, 0.625, 0.375, 0.25, 0.375, 0.25, 0.25, 0.625, 0.375, 0.25, 0.25, 0.625, 0.25, 0.625, 0.375, 0.25, 0.375, 0.25, 0.5, 0.375, 0.5, 0.375, 0.375, 0.25, 0.5, 0.375, 0.375, 0.25, 0.375, 0.25, 0.5, 0.375, 0.5, 0.375, 0.375, 0.5, 0.375, 0.5, 0.5, 0.375, 0.375, 0.5, 0.5, 0.375, 0.5, 0.375, 0.375, 0.5, 0.375, 0.5, 0.25, 0.625, 0.25, 0.625, 0.375, 0.5, 0.25, 0.625, 0.375, 0.5, 0.375, 0.5, 0.25, 0.625, 0.25, 0.625, 0.375, 0.75, 0.375, 0.75, 0.25, 0.625, 0.375, 0.75, 0.25, 0.625, 0.25, 0.625, 0.375, 0.75, 0.375, 0.75, 0.5, 0.875, 0.5, 0.875, 0.375, 0.75, 0.5, 0.875, 0.375, 0.75, 0.375, 0.75, 0.5, 0.875, 0.5, 0.875, 0.125, 0.75, 0.125, 0.75, 0.5, 0.875, 0.125, 0.75, 0.5, 0.875, 0.5, 0.875, 0.125, 0.75, 0.125, 0.75, 0.25, 0.625, 0.25, 0.625, 0.125, 0.75, 0.25, 0.625, 0.125, 0.75, 0.125, 0.75, 0.25, 0.625, 0.5, 0.875, 0.625, 0.0, 0.625, 0.0, 0.5, 0.875, 0.625, 0.0, 0.5, 0.875, 0.5, 0.875, 0.625, 0.0, 0.625, 0.0, 0.5, 0.125, 0.5, 0.125, 0.625, 0.0, 0.5, 0.125, 0.625, 0.0, 0.625, 0.0, 0.5, 0.125, 0.5, 0.125, 0.375, 1.0, 0.375, 1.0, 0.5, 0.125, 0.375, 1.0, 0.5, 0.125, 0.5, 0.125, 0.375, 1.0, 0.375, 1.0, 0.5, 0.875, 0.5, 0.875, 0.375, 1.0, 0.5, 0.875, 0.375, 1.0, 0.375, 1.0, 0.5, 0.875, 0.25, 0.625, 0.375, 0.5, 0.375, 0.5, 0.25, 0.625, 0.375, 0.5, 0.25, 0.625, 0.25, 0.625, 0.375, 0.5, 0.375, 0.5, 0.5, 0.625, 0.5, 0.625, 0.375, 0.5, 0.5, 0.625, 0.375, 0.5, 0.375, 0.5, 0.5, 0.625, 0.5, 0.625, 0.375, 0.75, 0.375, 0.75, 0.5, 0.625, 0.375, 0.75, 0.5, 0.625, 0.5, 0.625, 0.375, 0.75, 0.375, 0.75, 0.25, 0.625, 0.25, 0.625, 0.375, 0.75, 0.25, 0.625, 0.375, 0.75, 0.375, 0.75, 0.25, 0.625, 0.75, 0.625, 0.625, 0.25, 0.625, 0.25, 0.75, 0.625, 0.625, 0.25, 0.75, 0.625, 0.75, 0.625, 0.625, 0.25, 0.625, 0.25, 0.5, 0.125, 0.5, 0.125, 0.625, 0.25, 0.5, 0.125, 0.625, 0.25, 0.625, 0.25, 0.5, 0.125, 0.5, 0.125, 0.875, 0.75, 0.875, 0.75, 0.5, 0.125, 0.875, 0.75, 0.5, 0.125, 0.5, 0.125, 0.875, 0.75, 0.875, 0.75, 0.75, 0.625, 0.75, 0.625, 0.875, 0.75, 0.75, 0.625, 0.875, 0.75, 0.875, 0.75, 0.75, 0.625, 0.75, 0.625, 0.625, 0.75, 0.625, 0.75, 0.75, 0.625, 0.625, 0.75, 0.75, 0.625, 0.75, 0.625, 0.625, 0.75, 0.625, 0.75, 0.5, 0.625, 0.5, 0.625, 0.625, 0.75, 0.5, 0.625, 0.625, 0.75, 0.625, 0.75, 0.5, 0.625, 0.5, 0.625, 0.625, 0.5, 0.625, 0.5, 0.5, 0.625, 0.625, 0.5, 0.5, 0.625, 0.5, 0.625, 0.625, 0.5, 0.625, 0.5, 0.75, 0.625, 0.75, 0.625, 0.625, 0.5, 0.75, 0.625, 0.625, 0.5, 0.625, 0.5, 0.75, 0.625, 0.75, 0.625, 0.625, 0.5, 0.625, 0.5, 0.75, 0.625, 0.625, 0.5, 0.75, 0.625, 0.75, 0.625, 0.625, 0.5, 0.625, 0.5, 0.5, 0.375, 0.5, 0.375, 0.625, 0.5, 0.5, 0.375, 0.625, 0.5, 0.625, 0.5, 0.5, 0.375, 0.5, 0.375, 0.875, 0.5, 0.875, 0.5, 0.5, 0.375, 0.875, 0.5, 0.5, 0.375, 0.5, 0.375, 0.875, 0.5, 0.875, 0.5, 0.75, 0.625, 0.75, 0.625, 0.875, 0.5, 0.75, 0.625, 0.875, 0.5, 0.875, 0.5, 0.75, 0.625, 0.25, 0.625, 0.375, 0.0, 0.375, 0.0, 0.25, 0.625, 0.375, 0.0, 0.25, 0.625, 0.25, 0.625, 0.375, 0.0, 0.375, 0.0, 0.5, 0.125, 0.5, 0.125, 0.375, 0.0, 0.5, 0.125, 0.375, 0.0, 0.375, 0.0, 0.5, 0.125, 0.5, 0.125, 0.125, 0.5, 0.125, 0.5, 0.5, 0.125, 0.125, 0.5, 0.5, 0.125, 0.5, 0.125, 0.125, 0.5, 0.125, 0.5, 0.25, 0.625, 0.25, 0.625, 0.125, 0.5, 0.25, 0.625, 0.125, 0.5, 0.125, 0.5, 0.25, 0.625, 0.5, 0.875, 0.375, 0.75, 0.375, 0.75, 0.5, 0.875, 0.375, 0.75, 0.5, 0.875, 0.5, 0.875, 0.375, 0.75, 0.375, 0.75, 0.5, 0.625, 0.5, 0.625, 0.375, 0.75, 0.5, 0.625, 0.375, 0.75, 0.375, 0.75, 0.5, 0.625, 0.5, 0.625, 0.625, 0.75, 0.625, 0.75, 0.5, 0.625, 0.625, 0.75, 0.5, 0.625, 0.5, 0.625, 0.625, 0.75, 0.625, 0.75, 0.5, 0.875, 0.5, 0.875, 0.625, 0.75, 0.5, 0.875, 0.625, 0.75, 0.625, 0.75, 0.5, 0.875, 0.5, 0.625, 0.375, 0.5, 0.375, 0.5, 0.5, 0.625, 0.375, 0.5, 0.5, 0.625, 0.5, 0.625, 0.375, 0.5, 0.375, 0.5, 0.5, 0.375, 0.5, 0.375, 0.375, 0.5, 0.5, 0.375, 0.375, 0.5, 0.375, 0.5, 0.5, 0.375, 0.5, 0.375, 0.625, 0.5, 0.625, 0.5, 0.5, 0.375, 0.625, 0.5, 0.5, 0.375, 0.5, 0.375, 0.625, 0.5, 0.625, 0.5, 0.5, 0.625, 0.5, 0.625, 0.625, 0.5, 0.5, 0.625, 0.625, 0.5, 0.625, 0.5, 0.5, 0.625, 0.5, 0.375, 0.375, 0.25, 0.375, 0.25, 0.5, 0.375, 0.375, 0.25, 0.5, 0.375, 0.5, 0.375, 0.375, 0.25, 0.375, 0.25, 0.5, 0.125, 0.5, 0.125, 0.375, 0.25, 0.5, 0.125, 0.375, 0.25, 0.375, 0.25, 0.5, 0.125, 0.5, 0.125, 0.625, 0.25, 0.625, 0.25, 0.5, 0.125, 0.625, 0.25, 0.5, 0.125, 0.5, 0.125, 0.625, 0.25, 0.625, 0.25, 0.5, 0.375, 0.5, 0.375, 0.625, 0.25, 0.5, 0.375, 0.625, 0.25, 0.625, 0.25, 0.5, 0.375, 0.75, 0.625, 0.625, 1.0, 0.625, 1.0, 0.75, 0.625, 0.625, 1.0, 0.75, 0.625, 0.75, 0.625, 0.625, 1.0, 0.625, 1.0, 0.5, 0.875, 0.5, 0.875, 0.625, 1.0, 0.5, 0.875, 0.625, 1.0, 0.625, 1.0, 0.5, 0.875, 0.5, 0.875, 0.625, 0.75, 0.625, 0.75, 0.5, 0.875, 0.625, 0.75, 0.5, 0.875, 0.5, 0.875, 0.625, 0.75, 0.625, 0.75, 0.75, 0.625, 0.75, 0.625, 0.625, 0.75, 0.75, 0.625, 0.625, 0.75, 0.625, 0.75, 0.75, 0.625, 0.25, 0.625, 0.375, 0.25, 0.375, 0.25, 0.25, 0.625, 0.375, 0.25, 0.25, 0.625, 0.25, 0.625, 0.375, 0.25, 0.375, 0.25, 0.5, 0.375, 0.5, 0.375, 0.375, 0.25, 0.5, 0.375, 0.375, 0.25, 0.375, 0.25, 0.5, 0.375, 0.5, 0.375, 0.375, 0.5, 0.375, 0.5, 0.5, 0.375, 0.375, 0.5, 0.5, 0.375, 0.5, 0.375, 0.375, 0.5, 0.375, 0.5, 0.25, 0.625, 0.25, 0.625, 0.375, 0.5, 0.25, 0.625, 0.375, 0.5, 0.375, 0.5, 0.25, 0.625, 0.25, 0.625, 0.375, 0.75, 0.375, 0.75, 0.25, 0.625, 0.375, 0.75, 0.25, 0.625, 0.25, 0.625, 0.375, 0.75, 0.375, 0.75, 0.5, 0.875, 0.5, 0.875, 0.375, 0.75, 0.5, 0.875, 0.375, 0.75, 0.375, 0.75, 0.5, 0.875, 0.5, 0.875, 0.125, 0.75, 0.125, 0.75, 0.5, 0.875, 0.125, 0.75, 0.5, 0.875, 0.5, 0.875, 0.125, 0.75, 0.125, 0.75, 0.25, 0.625, 0.25, 0.625, 0.125, 0.75, 0.25, 0.625, 0.125, 0.75, 0.125, 0.75, 0.25, 0.625, 0.5, 0.875, 0.625, 0.0, 0.625, 0.0, 0.5, 0.875, 0.625, 0.0, 0.5, 0.875, 0.5, 0.875, 0.625, 0.0, 0.625, 0.0, 0.5, 0.125, 0.5, 0.125, 0.625, 0.0, 0.5, 0.125, 0.625, 0.0, 0.625, 0.0, 0.5, 0.125, 0.5, 0.125, 0.375, 1.0, 0.375, 1.0, 0.5, 0.125, 0.375, 1.0, 0.5, 0.125, 0.5, 0.125, 0.375, 1.0, 0.375, 1.0, 0.5, 0.875, 0.5, 0.875, 0.375, 1.0, 0.5, 0.875, 0.375, 1.0, 0.375, 1.0, 0.5, 0.875, 0.25, 0.625, 0.375, 0.5, 0.375, 0.5, 0.25, 0.625, 0.375, 0.5, 0.25, 0.625, 0.25, 0.625, 0.375, 0.5, 0.375, 0.5, 0.5, 0.625, 0.5, 0.625, 0.375, 0.5, 0.5, 0.625, 0.375, 0.5, 0.375, 0.5, 0.5, 0.625, 0.5, 0.625, 0.375, 0.75, 0.375, 0.75, 0.5, 0.625, 0.375, 0.75, 0.5, 0.625, 0.5, 0.625, 0.375, 0.75, 0.375, 0.75, 0.25, 0.625, 0.25, 0.625, 0.375, 0.75, 0.25, 0.625, 0.375, 0.75, 0.375, 0.75, 0.25, 0.625, 0.75, 0.625, 0.625, 0.25, 0.625, 0.25, 0.75, 0.625, 0.625, 0.25, 0.75, 0.625, 0.75, 0.625, 0.625, 0.25, 0.625, 0.25, 0.5, 0.125, 0.5, 0.125, 0.625, 0.25, 0.5, 0.125, 0.625, 0.25, 0.625, 0.25, 0.5, 0.125, 0.5, 0.125, 0.875, 0.75, 0.875, 0.75, 0.5, 0.125, 0.875, 0.75, 0.5, 0.125, 0.5, 0.125, 0.875, 0.75, 0.875, 0.75, 0.75, 0.625, 0.75, 0.625, 0.875, 0.75, 0.75, 0.625, 0.875, 0.75, 0.875, 0.75, 0.75, 0.625, 0.75, 0.625, 0.625, 0.75, 0.625, 0.75, 0.75, 0.625, 0.625, 0.75, 0.75, 0.625, 0.75, 0.625, 0.625, 0.75, 0.625, 0.75, 0.5, 0.625, 0.5, 0.625, 0.625, 0.75, 0.5, 0.625, 0.625, 0.75, 0.625, 0.75, 0.5, 0.625, 0.5, 0.625, 0.625, 0.5, 0.625, 0.5, 0.5, 0.625, 0.625, 0.5, 0.5, 0.625, 0.5, 0.625, 0.625, 0.5, 0.625, 0.5, 0.75, 0.625, 0.75, 0.625, 0.625, 0.5, 0.75, 0.625, 0.625, 0.5, 0.625, 0.5, 0.75, 0.625, 0.75, 0.625, 0.625, 0.5, 0.625, 0.5, 0.75, 0.625, 0.625, 0.5, 0.75, 0.625, 0.75, 0.625, 0.625, 0.5, 0.625, 0.5, 0.5, 0.375, 0.5, 0.375, 0.625, 0.5, 0.5, 0.375, 0.625, 0.5, 0.625, 0.5, 0.5, 0.375, 0.5, 0.375, 0.875, 0.5, 0.875, 0.5, 0.5, 0.375, 0.875, 0.5, 0.5, 0.375, 0.5, 0.375, 0.875, 0.5, 0.875, 0.5, 0.75, 0.625, 0.75, 0.625, 0.875, 0.5, 0.75, 0.625, 0.875, 0.5, 0.875, 0.5, 0.75, 0.625, 0.25, 0.625, 0.375, 0.0, 0.375, 0.0, 0.25, 0.625, 0.375, 0.0, 0.25, 0.625, 0.25, 0.625, 0.375, 0.0, 0.375, 0.0, 0.5, 0.125, 0.5, 0.125, 0.375, 0.0, 0.5, 0.125, 0.375, 0.0, 0.375, 0.0, 0.5, 0.125, 0.5, 0.125, 0.125, 0.5, 0.125, 0.5, 0.5, 0.125, 0.125, 0.5, 0.5, 0.125, 0.5, 0.125, 0.125, 0.5, 0.125, 0.5, 0.25, 0.625, 0.25, 0.625, 0.125, 0.5, 0.25, 0.625, 0.125, 0.5, 0.125, 0.5, 0.25, 0.625, 0.5, 0.875, 0.375, 0.75, 0.375, 0.75, 0.5, 0.875, 0.375, 0.75, 0.5, 0.875, 0.5, 0.875, 0.375, 0.75, 0.375, 0.75, 0.5, 0.625, 0.5, 0.625, 0.375, 0.75, 0.5, 0.625, 0.375, 0.75, 0.375, 0.75, 0.5, 0.625, 0.5, 0.625, 0.625, 0.75, 0.625, 0.75, 0.5, 0.625, 0.625, 0.75, 0.5, 0.625, 0.5, 0.625, 0.625, 0.75, 0.625, 0.75, 0.5, 0.875, 0.5, 0.875, 0.625, 0.75, 0.5, 0.875, 0.625, 0.75, 0.625, 0.75, 0.5, 0.875, 0.5, 0.625, 0.375, 0.5, 0.375, 0.5, 0.5, 0.625, 0.375, 0.5, 0.5, 0.625, 0.5, 0.625, 0.375, 0.5, 0.375, 0.5, 0.5, 0.375, 0.5, 0.375, 0.375, 0.5, 0.5, 0.375, 0.375, 0.5, 0.375, 0.5, 0.5, 0.375, 0.5, 0.375, 0.625, 0.5, 0.625, 0.5, 0.5, 0.375, 0.625, 0.5, 0.5, 0.375, 0.5, 0.375, 0.625, 0.5, 0.625, 0.5, 0.5, 0.625, 0.5, 0.625, 0.625, 0.5, 0.5, 0.625, 0.625, 0.5, 0.625, 0.5, 0.5, 0.625, 0.5, 0.375, 0.375, 0.25, 0.375, 0.25, 0.5, 0.375, 0.375, 0.25, 0.5, 0.375, 0.5, 0.375, 0.375, 0.25, 0.375, 0.25, 0.5, 0.125, 0.5, 0.125, 0.375, 0.25, 0.5, 0.125, 0.375, 0.25, 0.375, 0.25, 0.5, 0.125, 0.5, 0.125, 0.625, 0.25, 0.625, 0.25, 0.5, 0.125, 0.625, 0.25, 0.5, 0.125, 0.5, 0.125, 0.625, 0.25, 0.625, 0.25, 0.5, 0.375, 0.5, 0.375, 0.625, 0.25, 0.5, 0.375, 0.625, 0.25, 0.625, 0.25, 0.5, 0.375, 0.75, 0.625, 0.625, 1.0, 0.625, 1.0, 0.75, 0.625, 0.625, 1.0, 0.75, 0.625, 0.75, 0.625, 0.625, 1.0, 0.625, 1.0, 0.5, 0.875, 0.5, 0.875, 0.625, 1.0, 0.5, 0.875, 0.625, 1.0, 0.625, 1.0, 0.5, 0.875, 0.5, 0.875, 0.625, 0.75, 0.625, 0.75, 0.5, 0.875, 0.625, 0.75, 0.5, 0.875, 0.5, 0.875, 0.625, 0.75, 0.625, 0.75, 0.75, 0.625, 0.75, 0.625, 0.625, 0.75, 0.75, 0.625, 0.625, 0.75, 0.625, 0.75, 0.75, 0.625, 0.25, 0.625, 0.375, 0.25, 0.375, 0.25, 0.25, 0.625, 0.375, 0.25, 0.25, 0.625, 0.25, 0.625, 0.375, 0.25, 0.375, 0.25, 0.5, 0.375, 0.5, 0.375, 0.375, 0.25, 0.5, 0.375, 0.375, 0.25, 0.375, 0.25, 0.5, 0.375, 0.5, 0.375, 0.375, 0.5, 0.375, 0.5, 0.5, 0.375, 0.375, 0.5, 0.5, 0.375, 0.5, 0.375, 0.375, 0.5, 0.375, 0.5, 0.25, 0.625, 0.25, 0.625, 0.375, 0.5, 0.25, 0.625, 0.375, 0.5, 0.375, 0.5, 0.25, 0.625, 0.25, 0.625, 0.375, 0.75, 0.375, 0.75, 0.25, 0.625, 0.375, 0.75, 0.25, 0.625, 0.25, 0.625, 0.375, 0.75, 0.375, 0.75, 0.5, 0.875, 0.5, 0.875, 0.375, 0.75, 0.5, 0.875, 0.375, 0.75, 0.375, 0.75, 0.5, 0.875, 0.5, 0.875, 0.125, 0.75, 0.125, 0.75, 0.5, 0.875, 0.125, 0.75, 0.5, 0.875, 0.5, 0.875, 0.125, 0.75, 0.125, 0.75, 0.25, 0.625, 0.25, 0.625, 0.125, 0.75, 0.25, 0.625, 0.125, 0.75, 0.125, 0.75, 0.25, 0.625, 0.5, 0.875, 0.625, 0.0, 0.625, 0.0, 0.5, 0.875, 0.625, 0.0, 0.5, 0.875, 0.5, 0.875, 0.625, 0.0, 0.625, 0.0, 0.5, 0.125, 0.5, 0.125, 0.625, 0.0, 0.5, 0.125, 0.625, 0.0, 0.625, 0.0, 0.5, 0.125, 0.5, 0.125, 0.375, 1.0, 0.375, 1.0, 0.5, 0.125, 0.375, 1.0, 0.5, 0.125, 0.5, 0.125, 0.375, 1.0, 0.375, 1.0, 0.5, 0.875, 0.5, 0.875, 0.375, 1.0, 0.5, 0.875, 0.375, 1.0, 0.375, 1.0, 0.5, 0.875, 0.25, 0.625, 0.375, 0.5, 0.375, 0.5, 0.25, 0.625, 0.375, 0.5, 0.25, 0.625, 0.25, 0.625, 0.375, 0.5, 0.375, 0.5, 0.5, 0.625, 0.5, 0.625, 0.375, 0.5, 0.5, 0.625, 0.375, 0.5, 0.375, 0.5, 0.5, 0.625, 0.5, 0.625, 0.375, 0.75, 0.375, 0.75, 0.5, 0.625, 0.375, 0.75, 0.5, 0.625, 0.5, 0.625, 0.375, 0.75, 0.375, 0.75, 0.25, 0.625, 0.25, 0.625, 0.375, 0.75, 0.25, 0.625, 0.375, 0.75, 0.375, 0.75, 0.25, 0.625, 0.75, 0.625, 0.625, 0.25, 0.625, 0.25, 0.75, 0.625, 0.625, 0.25, 0.75, 0.625, 0.75, 0.625, 0.625, 0.25, 0.625, 0.25, 0.5, 0.125, 0.5, 0.125, 0.625, 0.25, 0.5, 0.125, 0.625, 0.25, 0.625, 0.25, 0.5, 0.125, 0.5, 0.125, 0.875, 0.75, 0.875, 0.75, 0.5, 0.125, 0.875, 0.75, 0.5, 0.125, 0.5, 0.125, 0.875, 0.75, 0.875, 0.75, 0.75, 0.625, 0.75, 0.625, 0.875, 0.75, 0.75, 0.625, 0.875, 0.75, 0.875, 0.75, 0.75, 0.625, 0.75, 0.625, 0.625, 0.75, 0.625, 0.75, 0.75, 0.625, 0.625, 0.75, 0.75, 0.625, 0.75, 0.625, 0.625, 0.75, 0.625, 0.75, 0.5, 0.625, 0.5, 0.625, 0.625, 0.75, 0.5, 0.625, 0.625, 0.75, 0.625, 0.75, 0.5, 0.625, 0.5, 0.625, 0.625, 0.5, 0.625, 0.5, 0.5, 0.625, 0.625, 0.5, 0.5, 0.625, 0.5, 0.625, 0.625, 0.5, 0.625, 0.5, 0.75, 0.625, 0.75, 0.625, 0.625, 0.5, 0.75, 0.625, 0.625, 0.5, 0.625, 0.5, 0.75, 0.625, 0.75, 0.625, 0.625, 0.5, 0.625, 0.5, 0.75, 0.625, 0.625, 0.5, 0.75, 0.625, 0.75, 0.625, 0.625, 0.5, 0.625, 0.5, 0.5, 0.375, 0.5, 0.375, 0.625, 0.5, 0.5, 0.375, 0.625, 0.5, 0.625, 0.5, 0.5, 0.375, 0.5, 0.375, 0.875, 0.5, 0.875, 0.5, 0.5, 0.375, 0.875, 0.5, 0.5, 0.375, 0.5, 0.375, 0.875, 0.5, 0.875, 0.5, 0.75, 0.625, 0.75, 0.625, 0.875, 0.5, 0.75, 0.625, 0.875, 0.5, 0.875, 0.5, 0.75, 0.625, 0.25, 0.625, 0.375, 0.0, 0.375, 0.0, 0.25, 0.625, 0.375, 0.0, 0.25, 0.625, 0.25, 0.625, 0.375, 0.0, 0.375, 0.0, 0.5, 0.125, 0.5, 0.125, 0.375, 0.0, 0.5, 0.125, 0.375, 0.0, 0.375, 0.0, 0.5, 0.125, 0.5, 0.125, 0.125, 0.5, 0.125, 0.5, 0.5, 0.125, 0.125, 0.5, 0.5, 0.125, 0.5, 0.125, 0.125, 0.5, 0.125, 0.5, 0.25, 0.625, 0.25, 0.625, 0.125, 0.5, 0.25, 0.625, 0.125, 0.5, 0.125, 0.5, 0.25, 0.625, 0.5, 0.875, 0.375, 0.75, 0.375, 0.75, 0.5, 0.875, 0.375, 0.75, 0.5, 0.875, 0.5, 0.875, 0.375, 0.75, 0.375, 0.75, 0.5, 0.625, 0.5, 0.625, 0.375, 0.75, 0.5, 0.625, 0.375, 0.75, 0.375, 0.75, 0.5, 0.625, 0.5, 0.625, 0.625, 0.75, 0.625, 0.75, 0.5, 0.625, 0.625, 0.75, 0.5, 0.625, 0.5, 0.625, 0.625, 0.75, 0.625, 0.75, 0.5, 0.875, 0.5, 0.875, 0.625, 0.75, 0.5, 0.875, 0.625, 0.75, 0.625, 0.75, 0.5, 0.875, 0.5, 0.625, 0.375, 0.5, 0.375, 0.5, 0.5, 0.625, 0.375, 0.5, 0.5, 0.625, 0.5, 0.625, 0.375, 0.5, 0.375, 0.5, 0.5, 0.375, 0.5, 0.375, 0.375, 0.5, 0.5, 0.375, 0.375, 0.5, 0.375, 0.5, 0.5, 0.375, 0.5, 0.375, 0.625, 0.5, 0.625, 0.5, 0.5, 0.375, 0.625, 0.5, 0.5, 0.375, 0.5, 0.375, 0.625, 0.5, 0.625, 0.5, 0.5, 0.625, 0.5, 0.625, 0.625, 0.5, 0.5, 0.625, 0.625, 0.5, 0.625, 0.5, 0.5, 0.625, 0.5, 0.375, 0.375, 0.25, 0.375, 0.25, 0.5, 0.375, 0.375, 0.25, 0.5, 0.375, 0.5, 0.375, 0.375, 0.25, 0.375, 0.25, 0.5, 0.125, 0.5, 0.125, 0.375, 0.25, 0.5, 0.125, 0.375, 0.25, 0.375, 0.25, 0.5, 0.125, 0.5, 0.125, 0.625, 0.25, 0.625, 0.25, 0.5, 0.125, 0.625, 0.25, 0.5, 0.125, 0.5, 0.125, 0.625, 0.25, 0.625, 0.25, 0.5, 0.375, 0.5, 0.375, 0.625, 0.25, 0.5, 0.375, 0.625, 0.25, 0.625, 0.25, 0.5, 0.375, 0.75, 0.625, 0.625, 1.0, 0.625, 1.0, 0.75, 0.625, 0.625, 1.0, 0.75, 0.625, 0.75, 0.625, 0.625, 1.0, 0.625, 1.0, 0.5, 0.875, 0.5, 0.875, 0.625, 1.0, 0.5, 0.875, 0.625, 1.0, 0.625, 1.0, 0.5, 0.875, 0.5, 0.875, 0.625, 0.75, 0.625, 0.75, 0.5, 0.875, 0.625, 0.75, 0.5, 0.875, 0.5, 0.875, 0.625, 0.75, 0.625, 0.75, 0.75, 0.625, 0.75, 0.625, 0.625, 0.75, 0.75, 0.625, 0.625, 0.75, 0.625, 0.75, 0.75, 0.625, 0.25, 0.625, 0.375, 0.25, 0.375, 0.25, 0.25, 0.625, 0.375, 0.25, 0.25, 0.625, 0.25, 0.625, 0.375, 0.25, 0.375, 0.25, 0.5, 0.375, 0.5, 0.375, 0.375, 0.25, 0.5, 0.375, 0.375, 0.25, 0.375, 0.25, 0.5, 0.375, 0.5, 0.375, 0.375, 0.5, 0.375, 0.5, 0.5, 0.375, 0.375, 0.5, 0.5, 0.375, 0.5, 0.375, 0.375, 0.5, 0.375, 0.5, 0.25, 0.625, 0.25, 0.625, 0.375, 0.5, 0.25, 0.625, 0.375, 0.5, 0.375, 0.5, 0.25, 0.625, 0.25, 0.625, 0.375, 0.75, 0.375, 0.75, 0.25, 0.625, 0.375, 0.75, 0.25, 0.625, 0.25, 0.625, 0.375, 0.75, 0.375, 0.75, 0.5, 0.875, 0.5, 0.875, 0.375, 0.75, 0.5, 0.875, 0.375, 0.75, 0.375, 0.75, 0.5, 0.875, 0.5, 0.875, 0.125, 0.75, 0.125, 0.75, 0.5, 0.875, 0.125, 0.75, 0.5, 0.875, 0.5, 0.875, 0.125, 0.75, 0.125, 0.75, 0.25, 0.625, 0.25, 0.625, 0.125, 0.75, 0.25, 0.625, 0.125, 0.75, 0.125, 0.75, 0.25, 0.625, 0.5, 0.875, 0.625, 0.0, 0.625, 0.0, 0.5, 0.875, 0.625, 0.0, 0.5, 0.875, 0.5, 0.875, 0.625, 0.0, 0.625, 0.0, 0.5, 0.125, 0.5, 0.125, 0.625, 0.0, 0.5, 0.125, 0.625, 0.0, 0.625, 0.0, 0.5, 0.125, 0.5, 0.125, 0.375, 1.0, 0.375, 1.0, 0.5, 0.125, 0.375, 1.0, 0.5, 0.125, 0.5, 0.125, 0.375, 1.0, 0.375, 1.0, 0.5, 0.875, 0.5, 0.875, 0.375, 1.0, 0.5, 0.875, 0.375, 1.0, 0.375, 1.0, 0.5, 0.875, 0.25, 0.625, 0.375, 0.5, 0.375, 0.5, 0.25, 0.625, 0.375, 0.5, 0.25, 0.625, 0.25, 0.625, 0.375, 0.5, 0.375, 0.5, 0.5, 0.625, 0.5, 0.625, 0.375, 0.5, 0.5, 0.625, 0.375, 0.5, 0.375, 0.5, 0.5, 0.625, 0.5, 0.625, 0.375, 0.75, 0.375, 0.75, 0.5, 0.625, 0.375, 0.75, 0.5, 0.625, 0.5, 0.625, 0.375, 0.75, 0.375, 0.75, 0.25, 0.625, 0.25, 0.625, 0.375, 0.75, 0.25, 0.625, 0.375, 0.75, 0.375, 0.75, 0.25, 0.625, 0.75, 0.625, 0.625, 0.25, 0.625, 0.25, 0.75, 0.625, 0.625, 0.25, 0.75, 0.625, 0.75, 0.625, 0.625, 0.25, 0.625, 0.25, 0.5, 0.125, 0.5, 0.125, 0.625, 0.25, 0.5, 0.125, 0.625, 0.25, 0.625, 0.25, 0.5, 0.125, 0.5, 0.125, 0.875, 0.75, 0.875, 0.75, 0.5, 0.125, 0.875, 0.75, 0.5, 0.125, 0.5, 0.125, 0.875, 0.75, 0.875, 0.75, 0.75, 0.625, 0.75, 0.625, 0.875, 0.75, 0.75, 0.625, 0.875, 0.75, 0.875, 0.75, 0.75, 0.625, 0.75, 0.625, 0.625, 0.75, 0.625, 0.75, 0.75, 0.625, 0.625, 0.75, 0.75, 0.625, 0.75, 0.625, 0.625, 0.75, 0.625, 0.75, 0.5, 0.625, 0.5, 0.625, 0.625, 0.75, 0.5, 0.625, 0.625, 0.75, 0.625, 0.75, 0.5, 0.625, 0.5, 0.625, 0.625, 0.5, 0.625, 0.5, 0.5, 0.625, 0.625, 0.5, 0.5, 0.625, 0.5, 0.625, 0.625, 0.5, 0.625, 0.5, 0.75, 0.625, 0.75, 0.625, 0.625, 0.5, 0.75, 0.625, 0.625, 0.5, 0.625, 0.5, 0.75, 0.625, 0.75, 0.625, 0.625, 0.5, 0.625, 0.5, 0.75, 0.625, 0.625, 0.5, 0.75, 0.625, 0.75, 0.625, 0.625, 0.5, 0.625, 0.5, 0.5, 0.375, 0.5, 0.375, 0.625, 0.5, 0.5, 0.375, 0.625, 0.5, 0.625, 0.5, 0.5, 0.375, 0.5, 0.375, 0.875, 0.5, 0.875, 0.5, 0.5, 0.375, 0.875, 0.5, 0.5, 0.375, 0.5, 0.375, 0.875, 0.5, 0.875, 0.5, 0.75, 0.625, 0.75, 0.625, 0.875, 0.5, 0.75, 0.625, 0.875, 0.5, 0.875, 0.5, 0.75, 0.625, 0.25, 0.625, 0.375, 0.0, 0.375, 0.0, 0.25, 0.625, 0.375, 0.0, 0.25, 0.625, 0.25, 0.625, 0.375, 0.0, 0.375, 0.0, 0.5, 0.125, 0.5, 0.125, 0.375, 0.0, 0.5, 0.125, 0.375, 0.0, 0.375, 0.0, 0.5, 0.125, 0.5, 0.125, 0.125, 0.5, 0.125, 0.5, 0.5, 0.125, 0.125, 0.5, 0.5, 0.125, 0.5, 0.125, 0.125, 0.5, 0.125, 0.5, 0.25, 0.625, 0.25, 0.625, 0.125, 0.5, 0.25, 0.625, 0.125, 0.5, 0.125, 0.5, 0.25, 0.625, 0.5, 0.875, 0.375, 0.75, 0.375, 0.75, 0.5, 0.875, 0.375, 0.75, 0.5, 0.875, 0.5, 0.875, 0.375, 0.75, 0.375, 0.75, 0.5, 0.625, 0.5, 0.625, 0.375, 0.75, 0.5, 0.625, 0.375, 0.75, 0.375, 0.75, 0.5, 0.625, 0.5, 0.625, 0.625, 0.75, 0.625, 0.75, 0.5, 0.625, 0.625, 0.75, 0.5, 0.625, 0.5, 0.625, 0.625, 0.75, 0.625, 0.75, 0.5, 0.875, 0.5, 0.875, 0.625, 0.75, 0.5, 0.875, 0.625, 0.75, 0.625, 0.75, 0.5, 0.875, 0.5, 0.625, 0.375, 0.5, 0.375, 0.5, 0.5, 0.625, 0.375, 0.5, 0.5, 0.625, 0.5, 0.625, 0.375, 0.5, 0.375, 0.5, 0.5, 0.375, 0.5, 0.375, 0.375, 0.5, 0.5, 0.375, 0.375, 0.5, 0.375, 0.5, 0.5, 0.375, 0.5, 0.375, 0.625, 0.5, 0.625, 0.5, 0.5, 0.375, 0.625, 0.5, 0.5, 0.375, 0.5, 0.375, 0.625, 0.5, 0.625, 0.5, 0.5, 0.625, 0.5, 0.625, 0.625, 0.5, 0.5, 0.625, 0.625, 0.5, 0.625, 0.5, 0.5, 0.625, 0.5, 0.375, 0.375, 0.25, 0.375, 0.25, 0.5, 0.375, 0.375, 0.25, 0.5, 0.375, 0.5, 0.375, 0.375, 0.25, 0.375, 0.25, 0.5, 0.125, 0.5, 0.125, 0.375, 0.25, 0.5, 0.125, 0.375, 0.25, 0.375, 0.25, 0.5, 0.125, 0.5, 0.125, 0.625, 0.25, 0.625, 0.25, 0.5, 0.125, 0.625, 0.25, 0.5, 0.125, 0.5, 0.125, 0.625, 0.25, 0.625, 0.25, 0.5, 0.375, 0.5, 0.375, 0.625, 0.25, 0.5, 0.375, 0.625, 0.25, 0.625, 0.25, 0.5, 0.375, 0.75, 0.625, 0.625, 1.0, 0.625, 1.0, 0.75, 0.625, 0.625, 1.0, 0.75, 0.625, 0.75, 0.625, 0.625, 1.0, 0.625, 1.0, 0.5, 0.875, 0.5, 0.875, 0.625, 1.0, 0.5, 0.875, 0.625, 1.0, 0.625, 1.0, 0.5, 0.875, 0.5, 0.875, 0.625, 0.75, 0.625, 0.75, 0.5, 0.875, 0.625, 0.75, 0.5, 0.875, 0.5, 0.875, 0.625, 0.75, 0.625, 0.75, 0.75, 0.625, 0.75, 0.625, 0.625, 0.75, 0.75, 0.625, 0.625, 0.75, 0.625, 0.75, 0.75, 0.625, 0.25, 0.625, 0.375, 0.25, 0.375, 0.25, 0.25, 0.625, 0.375, 0.25, 0.25, 0.625, 0.25, 0.625, 0.375, 0.25, 0.375, 0.25, 0.5, 0.375, 0.5, 0.375, 0.375, 0.25, 0.5, 0.375, 0.375, 0.25, 0.375, 0.25, 0.5, 0.375, 0.5, 0.375, 0.375, 0.5, 0.375, 0.5, 0.5, 0.375, 0.375, 0.5, 0.5, 0.375, 0.5, 0.375, 0.375, 0.5, 0.375, 0.5, 0.25, 0.625, 0.25, 0.625, 0.375, 0.5, 0.25, 0.625, 0.375, 0.5, 0.375, 0.5, 0.25, 0.625, 0.25, 0.625, 0.375, 0.75, 0.375, 0.75, 0.25, 0.625, 0.375, 0.75, 0.25, 0.625, 0.25, 0.625, 0.375, 0.75, 0.375, 0.75, 0.5, 0.875, 0.5, 0.875, 0.375, 0.75, 0.5, 0.875, 0.375, 0.75, 0.375, 0.75, 0.5, 0.875, 0.5, 0.875, 0.125, 0.75, 0.125, 0.75, 0.5, 0.875, 0.125, 0.75, 0.5, 0.875, 0.5, 0.875, 0.125, 0.75, 0.125, 0.75, 0.25, 0.625, 0.25, 0.625, 0.125, 0.75, 0.25, 0.625, 0.125, 0.75, 0.125, 0.75, 0.25, 0.625, 0.5, 0.875, 0.625, 0.0, 0.625, 0.0, 0.5, 0.875, 0.625, 0.0, 0.5, 0.875, 0.5, 0.875, 0.625, 0.0, 0.625, 0.0, 0.5, 0.125, 0.5, 0.125, 0.625, 0.0, 0.5, 0.125, 0.625, 0.0, 0.625, 0.0, 0.5, 0.125, 0.5, 0.125, 0.375, 1.0, 0.375, 1.0, 0.5, 0.125, 0.375, 1.0, 0.5, 0.125, 0.5, 0.125, 0.375, 1.0, 0.375, 1.0, 0.5, 0.875, 0.5, 0.875, 0.375, 1.0, 0.5, 0.875, 0.375, 1.0, 0.375, 1.0, 0.5, 0.875, 0.25, 0.625, 0.375, 0.5, 0.375, 0.5, 0.25, 0.625, 0.375, 0.5, 0.25, 0.625, 0.25, 0.625, 0.375, 0.5, 0.375, 0.5, 0.5, 0.625, 0.5, 0.625, 0.375, 0.5, 0.5, 0.625, 0.375, 0.5, 0.375, 0.5, 0.5, 0.625, 0.5, 0.625, 0.375, 0.75, 0.375, 0.75, 0.5, 0.625, 0.375, 0.75, 0.5, 0.625, 0.5, 0.625, 0.375, 0.75, 0.375, 0.75, 0.25, 0.625, 0.25, 0.625, 0.375, 0.75, 0.25, 0.625, 0.375, 0.75, 0.375, 0.75, 0.25, 0.625, 0.75, 0.625, 0.625, 0.25, 0.625, 0.25, 0.75, 0.625, 0.625, 0.25, 0.75, 0.625, 0.75, 0.625, 0.625, 0.25, 0.625, 0.25, 0.5, 0.125, 0.5, 0.125, 0.625, 0.25, 0.5, 0.125, 0.625, 0.25, 0.625, 0.25, 0.5, 0.125, 0.5, 0.125, 0.875, 0.75, 0.875, 0.75, 0.5, 0.125, 0.875, 0.75, 0.5, 0.125, 0.5, 0.125, 0.875, 0.75, 0.875, 0.75, 0.75, 0.625, 0.75, 0.625, 0.875, 0.75, 0.75, 0.625, 0.875, 0.75, 0.875, 0.75, 0.75, 0.625, 0.75, 0.625, 0.625, 0.75, 0.625, 0.75, 0.75, 0.625, 0.625, 0.75, 0.75, 0.625, 0.75, 0.625, 0.625, 0.75, 0.625, 0.75, 0.5, 0.625, 0.5, 0.625, 0.625, 0.75, 0.5, 0.625, 0.625, 0.75, 0.625, 0.75, 0.5, 0.625, 0.5, 0.625, 0.625, 0.5, 0.625, 0.5, 0.5, 0.625, 0.625, 0.5, 0.5, 0.625, 0.5, 0.625, 0.625, 0.5, 0.625, 0.5, 0.75, 0.625, 0.75, 0.625, 0.625, 0.5, 0.75, 0.625, 0.625, 0.5, 0.625, 0.5, 0.75, 0.625, 0.75, 0.625, 0.625, 0.5, 0.625, 0.5, 0.75, 0.625, 0.625, 0.5, 0.75, 0.625, 0.75, 0.625, 0.625, 0.5, 0.625, 0.5, 0.5, 0.375, 0.5, 0.375, 0.625, 0.5, 0.5, 0.375, 0.625, 0.5, 0.625, 0.5, 0.5, 0.375, 0.5, 0.375, 0.875, 0.5, 0.875, 0.5, 0.5, 0.375, 0.875, 0.5, 0.5, 0.375, 0.5, 0.375, 0.875, 0.5, 0.875, 0.5, 0.75, 0.625, 0.75, 0.625, 0.875, 0.5, 0.75, 0.625, 0.875, 0.5, 0.875, 0.5, 0.75, 0.625, 0.25, 0.625, 0.375, 0.0, 0.375, 0.0, 0.25, 0.625, 0.375, 0.0, 0.25, 0.625, 0.25, 0.625, 0.375, 0.0, 0.375, 0.0, 0.5, 0.125, 0.5, 0.125, 0.375, 0.0, 0.5, 0.125, 0.375, 0.0, 0.375, 0.0, 0.5, 0.125, 0.5, 0.125, 0.125, 0.5, 0.125, 0.5, 0.5, 0.125, 0.125, 0.5, 0.5, 0.125, 0.5, 0.125, 0.125, 0.5, 0.125, 0.5, 0.25, 0.625, 0.25, 0.625, 0.125, 0.5, 0.25, 0.625, 0.125, 0.5, 0.125, 0.5, 0.25, 0.625, 0.5, 0.875, 0.375, 0.75, 0.375, 0.75, 0.5, 0.875, 0.375, 0.75, 0.5, 0.875, 0.5, 0.875, 0.375, 0.75, 0.375, 0.75, 0.5, 0.625, 0.5, 0.625, 0.375, 0.75, 0.5, 0.625, 0.375, 0.75, 0.375, 0.75, 0.5, 0.625, 0.5, 0.625, 0.625, 0.75, 0.625, 0.75, 0.5, 0.625, 0.625, 0.75, 0.5, 0.625, 0.5, 0.625, 0.625, 0.75, 0.625, 0.75, 0.5, 0.875, 0.5, 0.875, 0.625, 0.75, 0.5, 0.875, 0.625, 0.75, 0.625, 0.75, 0.5, 0.875, 0.5, 0.625, 0.375, 0.5, 0.375, 0.5, 0.5, 0.625, 0.375, 0.5, 0.5, 0.625, 0.5, 0.625, 0.375, 0.5, 0.375, 0.5, 0.5, 0.375, 0.5, 0.375, 0.375, 0.5, 0.5, 0.375, 0.375, 0.5, 0.375, 0.5, 0.5, 0.375, 0.5, 0.375, 0.625, 0.5, 0.625, 0.5, 0.5, 0.375, 0.625, 0.5, 0.5, 0.375, 0.5, 0.375, 0.625, 0.5, 0.625, 0.5, 0.5, 0.625, 0.5, 0.625, 0.625, 0.5, 0.5, 0.625, 0.625, 0.5, 0.625, 0.5, 0.5, 0.625, 0.5, 0.375, 0.375, 0.25, 0.375, 0.25, 0.5, 0.375, 0.375, 0.25, 0.5, 0.375, 0.5, 0.375, 0.375, 0.25, 0.375, 0.25, 0.5, 0.125, 0.5, 0.125, 0.375, 0.25, 0.5, 0.125, 0.375, 0.25, 0.375, 0.25, 0.5, 0.125, 0.5, 0.125, 0.625, 0.25, 0.625, 0.25, 0.5, 0.125, 0.625, 0.25, 0.5, 0.125, 0.5, 0.125, 0.625, 0.25, 0.625, 0.25, 0.5, 0.375, 0.5, 0.375, 0.625, 0.25, 0.5, 0.375, 0.625, 0.25, 0.625, 0.25, 0.5, 0.375, 0.75, 0.625, 0.625, 1.0, 0.625, 1.0, 0.75, 0.625, 0.625, 1.0, 0.75, 0.625, 0.75, 0.625, 0.625, 1.0, 0.625, 1.0, 0.5, 0.875, 0.5, 0.875, 0.625, 1.0, 0.5, 0.875, 0.625, 1.0, 0.625, 1.0, 0.5, 0.875, 0.5, 0.875, 0.625, 0.75, 0.625, 0.75, 0.5, 0.875, 0.625, 0.75, 0.5, 0.875, 0.5, 0.875, 0.625, 0.75, 0.625, 0.75, 0.75, 0.625, 0.75, 0.625, 0.625, 0.75, 0.75, 0.625, 0.625, 0.75, 0.625, 0.75, 0.75, 0.625, 0.25, 0.625, 0.375, 0.25, 0.375, 0.25, 0.25, 0.625, 0.375, 0.25, 0.25, 0.625, 0.25, 0.625, 0.375, 0.25, 0.375, 0.25, 0.5, 0.375, 0.5, 0.375, 0.375, 0.25, 0.5, 0.375, 0.375, 0.25, 0.375, 0.25, 0.5, 0.375, 0.5, 0.375, 0.375, 0.5, 0.375, 0.5, 0.5, 0.375, 0.375, 0.5, 0.5, 0.375, 0.5, 0.375, 0.375, 0.5, 0.375, 0.5, 0.25, 0.625, 0.25, 0.625, 0.375, 0.5, 0.25, 0.625, 0.375, 0.5, 0.375, 0.5, 0.25, 0.625, 0.25, 0.625, 0.375, 0.75, 0.375, 0.75, 0.25, 0.625, 0.375, 0.75, 0.25, 0.625, 0.25, 0.625, 0.375, 0.75, 0.375, 0.75, 0.5, 0.875, 0.5, 0.875, 0.375, 0.75, 0.5, 0.875, 0.375, 0.75, 0.375, 0.75, 0.5, 0.875, 0.5, 0.875, 0.125, 0.75, 0.125, 0.75, 0.5, 0.875, 0.125, 0.75, 0.5, 0.875, 0.5, 0.875, 0.125, 0.75, 0.125, 0.75, 0.25, 0.625, 0.25, 0.625, 0.125, 0.75, 0.25, 0.625, 0.125, 0.75, 0.125, 0.75, 0.25, 0.625, 0.5, 0.875, 0.625, 0.0, 0.625, 0.0, 0.5, 0.875, 0.625, 0.0, 0.5, 0.875, 0.5, 0.875, 0.625, 0.0, 0.625, 0.0, 0.5, 0.125, 0.5, 0.125, 0.625, 0.0, 0.5, 0.125, 0.625, 0.0, 0.625, 0.0, 0.5, 0.125, 0.5, 0.125, 0.375, 1.0, 0.375, 1.0, 0.5, 0.125, 0.375, 1.0, 0.5, 0.125, 0.5, 0.125, 0.375, 1.0, 0.375, 1.0, 0.5, 0.875, 0.5, 0.875, 0.375, 1.0, 0.5, 0.875, 0.375, 1.0, 0.375, 1.0, 0.5, 0.875, 0.25, 0.625, 0.375, 0.5, 0.375, 0.5, 0.25, 0.625, 0.375, 0.5, 0.25, 0.625, 0.25, 0.625, 0.375, 0.5, 0.375, 0.5, 0.5, 0.625, 0.5, 0.625, 0.375, 0.5, 0.5, 0.625, 0.375, 0.5, 0.375, 0.5, 0.5, 0.625, 0.5, 0.625, 0.375, 0.75, 0.375, 0.75, 0.5, 0.625, 0.375, 0.75, 0.5, 0.625, 0.5, 0.625, 0.375, 0.75, 0.375, 0.75, 0.25, 0.625, 0.25, 0.625, 0.375, 0.75, 0.25, 0.625, 0.375, 0.75, 0.375, 0.75, 0.25, 0.625, 0.75, 0.625, 0.625, 0.25, 0.625, 0.25, 0.75, 0.625, 0.625, 0.25, 0.75, 0.625, 0.75, 0.625, 0.625, 0.25, 0.625, 0.25, 0.5, 0.125, 0.5, 0.125, 0.625, 0.25, 0.5, 0.125, 0.625, 0.25, 0.625, 0.25, 0.5, 0.125, 0.5, 0.125, 0.875, 0.75, 0.875, 0.75, 0.5, 0.125, 0.875, 0.75, 0.5, 0.125, 0.5, 0.125, 0.875, 0.75, 0.875, 0.75, 0.75, 0.625, 0.75, 0.625, 0.875, 0.75, 0.75, 0.625, 0.875, 0.75, 0.875, 0.75, 0.75, 0.625, 0.75, 0.625, 0.625, 0.75, 0.625, 0.75, 0.75, 0.625, 0.625, 0.75, 0.75, 0.625, 0.75, 0.625, 0.625, 0.75, 0.625, 0.75, 0.5, 0.625, 0.5, 0.625, 0.625, 0.75, 0.5, 0.625, 0.625, 0.75, 0.625, 0.75, 0.5, 0.625, 0.5, 0.625, 0.625, 0.5, 0.625, 0.5, 0.5, 0.625, 0.625, 0.5, 0.5, 0.625, 0.5, 0.625, 0.625, 0.5, 0.625, 0.5, 0.75, 0.625, 0.75, 0.625, 0.625, 0.5, 0.75, 0.625, 0.625, 0.5, 0.625, 0.5, 0.75, 0.625, 0.75, 0.625, 0.625, 0.5, 0.625, 0.5, 0.75, 0.625, 0.625, 0.5, 0.75, 0.625, 0.75, 0.625, 0.625, 0.5, 0.625, 0.5, 0.5, 0.375, 0.5, 0.375, 0.625, 0.5, 0.5, 0.375, 0.625, 0.5, 0.625, 0.5, 0.5, 0.375, 0.5, 0.375, 0.875, 0.5, 0.875, 0.5, 0.5, 0.375, 0.875, 0.5, 0.5, 0.375, 0.5, 0.375, 0.875, 0.5, 0.875, 0.5, 0.75, 0.625, 0.75, 0.625, 0.875, 0.5, 0.75, 0.625, 0.875, 0.5, 0.875, 0.5, 0.75, 0.625, 0.25, 0.625, 0.375, 0.0, 0.375, 0.0, 0.25, 0.625, 0.375, 0.0, 0.25, 0.625, 0.25, 0.625, 0.375, 0.0, 0.375, 0.0, 0.5, 0.125, 0.5, 0.125, 0.375, 0.0, 0.5, 0.125, 0.375, 0.0, 0.375, 0.0, 0.5, 0.125, 0.5, 0.125, 0.125, 0.5, 0.125, 0.5, 0.5, 0.125, 0.125, 0.5, 0.5, 0.125, 0.5, 0.125, 0.125, 0.5, 0.125, 0.5, 0.25, 0.625, 0.25, 0.625, 0.125, 0.5, 0.25, 0.625, 0.125, 0.5, 0.125, 0.5, 0.25, 0.625, 0.5, 0.875, 0.375, 0.75, 0.375, 0.75, 0.5, 0.875, 0.375, 0.75, 0.5, 0.875, 0.5, 0.875, 0.375, 0.75, 0.375, 0.75, 0.5, 0.625, 0.5, 0.625, 0.375, 0.75, 0.5, 0.625, 0.375, 0.75, 0.375, 0.75, 0.5, 0.625, 0.5, 0.625, 0.625, 0.75, 0.625, 0.75, 0.5, 0.625, 0.625, 0.75, 0.5, 0.625, 0.5, 0.625, 0.625, 0.75, 0.625, 0.75, 0.5, 0.875, 0.5, 0.875, 0.625, 0.75, 0.5, 0.875, 0.625, 0.75, 0.625, 0.75, 0.5, 0.875, 0.5, 0.625, 0.375, 0.5, 0.375, 0.5, 0.5, 0.625, 0.375, 0.5, 0.5, 0.625, 0.5, 0.625, 0.375, 0.5, 0.375, 0.5, 0.5, 0.375, 0.5, 0.375, 0.375, 0.5, 0.5, 0.375, 0.375, 0.5, 0.375, 0.5, 0.5, 0.375, 0.5, 0.375, 0.625, 0.5, 0.625, 0.5, 0.5, 0.375, 0.625, 0.5, 0.5, 0.375, 0.5, 0.375, 0.625, 0.5, 0.625, 0.5, 0.5, 0.625, 0.5, 0.625, 0.625, 0.5, 0.5, 0.625, 0.625, 0.5, 0.625, 0.5, 0.5, 0.625, 0.5, 0.375, 0.375, 0.25, 0.375, 0.25, 0.5, 0.375, 0.375, 0.25, 0.5, 0.375, 0.5, 0.375, 0.375, 0.25, 0.375, 0.25, 0.5, 0.125, 0.5, 0.125, 0.375, 0.25, 0.5, 0.125, 0.375, 0.25, 0.375, 0.25, 0.5, 0.125, 0.5, 0.125, 0.625, 0.25, 0.625, 0.25, 0.5, 0.125, 0.625, 0.25, 0.5, 0.125, 0.5, 0.125, 0.625, 0.25, 0.625, 0.25, 0.5, 0.375, 0.5, 0.375, 0.625, 0.25, 0.5, 0.375, 0.625, 0.25, 0.625, 0.25, 0.5, 0.375, 0.75, 0.625, 0.625, 1.0, 0.625, 1.0, 0.75, 0.625, 0.625, 1.0, 0.75, 0.625, 0.75, 0.625, 0.625, 1.0, 0.625, 1.0, 0.5, 0.875, 0.5, 0.875, 0.625, 1.0, 0.5, 0.875, 0.625, 1.0, 0.625, 1.0, 0.5, 0.875, 0.5, 0.875, 0.625, 0.75, 0.625, 0.75, 0.5, 0.875, 0.625, 0.75, 0.5, 0.875, 0.5, 0.875, 0.625, 0.75, 0.625, 0.75, 0.75, 0.625, 0.75, 0.625, 0.625, 0.75, 0.75, 0.625, 0.625, 0.75, 0.625, 0.75, 0.75, 0.625, 0.25, 0.625, 0.375, 0.25, 0.375, 0.25, 0.25, 0.625, 0.375, 0.25, 0.25, 0.625, 0.25, 0.625, 0.375, 0.25, 0.375, 0.25, 0.5, 0.375, 0.5, 0.375, 0.375, 0.25, 0.5, 0.375, 0.375, 0.25, 0.375, 0.25, 0.5, 0.375, 0.5, 0.375, 0.375, 0.5, 0.375, 0.5, 0.5, 0.375, 0.375, 0.5, 0.5, 0.375, 0.5, 0.375, 0.375, 0.5, 0.375, 0.5, 0.25, 0.625, 0.25, 0.625, 0.375, 0.5, 0.25, 0.625, 0.375, 0.5, 0.375, 0.5, 0.25, 0.625, 0.25, 0.625, 0.375, 0.75, 0.375, 0.75, 0.25, 0.625, 0.375, 0.75, 0.25, 0.625, 0.25, 0.625, 0.375, 0.75, 0.375, 0.75, 0.5, 0.875, 0.5, 0.875, 0.375, 0.75, 0.5, 0.875, 0.375, 0.75, 0.375, 0.75, 0.5, 0.875, 0.5, 0.875, 0.125, 0.75, 0.125, 0.75, 0.5, 0.875, 0.125, 0.75, 0.5, 0.875, 0.5, 0.875, 0.125, 0.75, 0.125, 0.75, 0.25, 0.625, 0.25, 0.625, 0.125, 0.75, 0.25, 0.625, 0.125, 0.75, 0.125, 0.75, 0.25, 0.625])
me_cube_002.use_remesh_fix_poles = True
me_cube_002.use_remesh_preserve_attributes = False
me_cube_002.use_mirror_vertex_groups = False
me_cube_002.update()

# ---- objects
ob_cube = bpy.data.objects.new('Cube', me_cube_002)

# ---- transforms, parenting, visibility, modifiers, constraints
ob_cube.location = (0.0, 0.0, 0.0)
ob_cube.scale = (1.136, 1.0, 1.0)
ob_cube.lineart.crease_threshold = 0.0

# ---- collection membership
col_collection.objects.link(ob_cube)

# ---- scene / render settings (as saved in the file)
scene.frame_start = 1; scene.frame_end = 250; scene.frame_set(1)
scene.render.engine = 'BLENDER_EEVEE_NEXT'
scene.cycles.use_denoising = False
scene.cycles.samples = 128
scene.cycles.sampling_pattern = 'TABULATED_SOBOL'
scene.cycles.use_adaptive_sampling = False
scene.cycles.use_light_tree = False
scene.view_settings.view_transform = 'Filmic'
bpy.context.view_layer.update()

# ---- added for rendering (the .blend has no active camera and no usable light): camera, sun
cam_auto = bpy.data.cameras.new('AutoCamera')
cam_auto.lens = 50.0
cam_auto.sensor_width = 36.0
cam_auto.clip_end = 1000.0
ob_auto_camera = bpy.data.objects.new('AutoCamera', cam_auto)
scene.collection.objects.link(ob_auto_camera)
ob_auto_camera.location = (20.6622, -24.7946, 26.4342)
ob_auto_camera.rotation_euler = (1.09748, -7.21219e-08, 0.694738)
scene.camera = ob_auto_camera
light_auto_sun = bpy.data.lights.new('AutoSun', 'SUN')
light_auto_sun.energy = 3.0
light_auto_sun.angle = 0.0523599
ob_auto_sun = bpy.data.objects.new('AutoSun', light_auto_sun)
scene.collection.objects.link(ob_auto_sun)
ob_auto_sun.rotation_euler = (0.872665, 0.174533, 0.523599)
bpy.context.view_layer.update()
